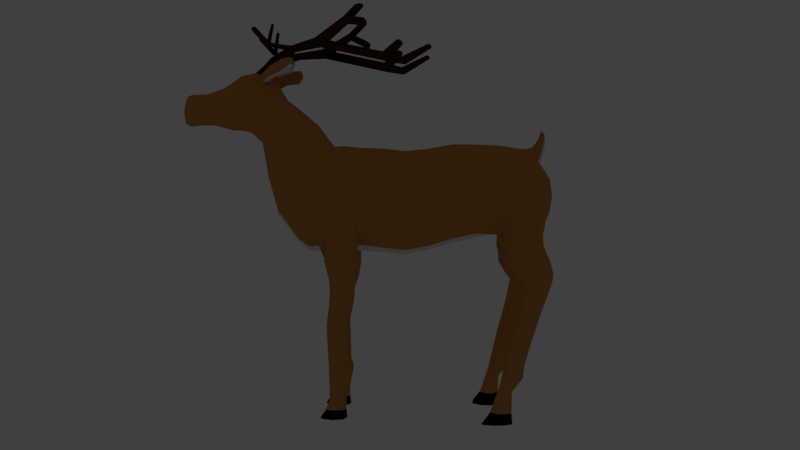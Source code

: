 # Source: Deer_v2.blend  (saved by Blender 2.73.0; exported with 4.5.12 LTS)
import bpy
from mathutils import Matrix  # noqa: F401  (used for matrix-valued properties, if any)

bpy.ops.wm.read_factory_settings(use_empty=True)
scene = bpy.context.scene
scene.name = 'Scene'

# ---- collections
col_collection_1 = bpy.data.collections.new('Collection 1'); scene.collection.children.link(col_collection_1)
col_collection_4 = bpy.data.collections.new('Collection 4'); scene.collection.children.link(col_collection_4)

# ---- materials (node trees are filled in below, after node groups)
mat_dear_skin_001 = bpy.data.materials.new('Dear Skin.001')
mat_dear_skin_001.alpha_threshold = 0.0
mat_dear_skin_001.use_transparent_shadow = False
mat_dear_skin_001.diffuse_color = (0.5815, 0.2552, 0.07325, 1.0)
mat_dear_skin_001.roughness = 0.5
mat_dear_skin_001.specular_intensity = 0.0
mat_dear_skin_001.line_color = (0.0, 0.0, 0.0, 1.0)
mat_deer_hoof = bpy.data.materials.new('Deer Hoof')
mat_deer_hoof.alpha_threshold = 0.0
mat_deer_hoof.use_transparent_shadow = False
mat_deer_hoof.diffuse_color = (0.004242, 0.004242, 0.004242, 1.0)
mat_deer_hoof.roughness = 0.5
mat_deer_hoof.line_color = (0.0, 0.0, 0.0, 1.0)
mat_antler = bpy.data.materials.new('Antler')
mat_antler.alpha_threshold = 0.0
mat_antler.use_transparent_shadow = False
mat_antler.diffuse_color = (0.0578, 0.01935, 0.009542, 1.0)
mat_antler.roughness = 0.5
mat_antler.line_color = (0.0, 0.0, 0.0, 1.0)
mat_white_fur = bpy.data.materials.new('White Fur')
mat_white_fur.alpha_threshold = 0.0
mat_white_fur.use_transparent_shadow = False
mat_white_fur.roughness = 0.5
mat_white_fur.line_color = (0.0, 0.0, 0.0, 1.0)

# ---- material node trees

# ---- world
world_world = bpy.data.worlds.new('World'); scene.world = world_world
world_world.color = (0.05088, 0.05088, 0.05088)
world_world.use_sun_shadow = False
world_world.sun_shadow_jitter_overblur = 0.0
world_world.cycles.sampling_method = 'MANUAL'
world_world.cycles.sample_map_resolution = 256
world_world.light_settings.ao_factor = 0.5

# ---- cameras
cam_camera = bpy.data.cameras.new('Camera')
cam_camera.clip_end = 1e+04
cam_camera.lens = 35.0
cam_camera.sensor_width = 32.0
cam_camera.sensor_height = 18.0
cam_camera.ortho_scale = 7.314
cam_camera.dof.focus_distance = 0.0
cam_camera.dof.aperture_fstop = 128.0

# ---- lights
light_lamp = bpy.data.lights.new('Lamp', 'POINT')
light_lamp.transmission_factor = 0.0
light_lamp.cutoff_distance = 30.0
light_lamp.energy = 0.0
light_lamp.shadow_buffer_clip_start = 1.001
light_lamp.shadow_soft_size = 0.1
light_lamp.shadow_maximum_resolution = 0.006
light_lamp.use_absolute_resolution = True
light_lamp.cycles.use_multiple_importance_sampling = False

# ---- meshes
me_cylinder = bpy.data.meshes.new('Cylinder')
me_cylinder.from_pydata([(-1.591, -0.009885, 1.368), (1.545, -0.005673, 1.337), (-1.591, 0.2594, 1.346), (1.545, 0.2923, 1.313), (-1.591, 0.507, 1.245), (1.545, 0.5664, 1.202), (-1.591, 0.7032, 1.076), (1.545, 0.7835, 1.017), (-1.591, 0.8242, 0.8618), (1.545, 0.9174, 0.7797), (-1.591, 0.8555, 0.6263), (1.545, 0.952, 0.519), (-1.591, 0.8539, 0.4077), (1.624, 0.9239, 0.2267), (-1.591, 0.645, 0.2045), (1.545, 0.719, 0.05224), (-1.591, 0.4286, 0.06916), (1.624, 0.5209, -0.058), (-1.591, -0.008898, 0.1055), (1.545, -0.001707, -0.1648), (-1.03, -0.01271, 1.384), (-0.5149, -0.01283, 1.385), (6.327e-07, -0.006577, 1.32), (0.5149, -0.005674, 1.289), (1.03, -0.005674, 1.324), (1.03, 0.2923, 1.301), (0.5149, 0.2923, 1.266), (2.09e-07, 0.2846, 1.297), (-0.5149, 0.2718, 1.363), (-1.03, 0.2572, 1.363), (1.03, 0.5664, 1.19), (0.5149, 0.5664, 1.155), (-9.787e-08, 0.5524, 1.189), (-0.5149, 0.5329, 1.257), (-1.03, 0.5048, 1.263), (1.03, 0.7835, 1.004), (0.5149, 0.7835, 0.9695), (-4.35e-07, 0.7645, 1.008), (-0.5149, 0.7397, 1.081), (-1.03, 0.7009, 1.095), (1.03, 0.9174, 0.767), (0.5149, 0.9174, 0.7322), (-7.617e-07, 0.8954, 0.7759), (-0.5149, 0.8673, 0.8545), (-1.03, 0.8219, 0.8811), (1.03, 0.952, 0.5063), (0.5149, 0.952, 0.4715), (-1.039e-06, 0.9292, 0.5212), (-0.5149, 0.9003, 0.6061), (-1.03, 0.8532, 0.6455), (1.03, 0.8831, 0.2536), (0.5149, 0.8831, 0.2188), (-1.232e-06, 0.8618, 0.2743), (-0.5149, 0.8346, 0.3654), (-1.03, 0.7909, 0.4173), (1.03, 0.719, 0.03953), (0.5149, 0.719, 0.004696), (-1.32e-06, 0.7015, 0.06514), (-0.5149, 0.6783, 0.1614), (-1.03, 0.6427, 0.2238), (1.03, 0.4795, -0.1102), (0.5149, 0.4795, -0.1451), (-1.29e-06, 0.4675, -0.08118), (-0.5149, 0.4502, 0.01873), (-1.03, 0.4264, 0.08856), (0.5149, -0.001977, -0.2124), (-1.03, -0.003752, 0.02774), (-2.127, -0.002092, 1.313), (-2.179, 0.2767, 1.258), (-2.094, 0.5247, 1.187), (-2.057, 0.7245, 1.016), (-2.011, 0.8476, 0.7982), (-2.013, 0.8674, 0.6493), (-1.836, 0.4253, 0.1327), (-1.845, -0.001025, 0.04891), (-2.482, -0.004224, 1.128), (-2.389, 0.2918, 1.144), (-2.358, 0.5466, 1.022), (-2.217, 0.7434, 0.8731), (-2.642, 0.3908, 0.3926), (-2.726, -0.003945, 0.8536), (-2.664, 0.3286, 0.8631), (-2.483, 0.5692, 0.8499), (-2.26, 0.7825, 0.785), (-2.707, 0.3603, 0.623), (-2.521, 0.5959, 0.6477), (-2.27, 0.8029, 0.6315), (-2.385, 0.8129, 0.3605), (-2.486, 0.4631, 0.1728), (-2.238, 0.4234, 0.1473), (-2.215, -0.002187, 0.06459), (-1.676, 0.9314, 0.352), (-1.967, 0.878, 0.3234), (-1.599, 0.5983, -0.08905), (-1.951, 0.5536, -0.1264), (-2.454, 0.6327, 0.06963), (-2.291, 0.5375, -0.03869), (-1.738, 0.7008, -0.3723), (-2.106, 0.6057, -0.3415), (-2.435, 0.6471, -0.1052), (-2.348, 0.5887, -0.2349), (-1.898, 0.7554, -0.5759), (-2.212, 0.6766, -0.5488), (-2.581, 0.6878, -0.2904), (-2.489, 0.6182, -0.4142), (-2.044, 0.7386, -0.6493), (-2.305, 0.6955, -0.6637), (-2.63, 0.8047, -0.5281), (-2.56, 0.6918, -0.5972), (-2.064, 0.7449, -0.6917), (-2.275, 0.7151, -0.7501), (-2.597, 0.8119, -0.6286), (-2.504, 0.7117, -0.7365), (-1.923, 0.7907, -0.9462), (-2.095, 0.7524, -1.016), (-2.353, 0.8369, -1.041), (-2.288, 0.7525, -1.042), (-1.825, 0.8206, -1.173), (-1.97, 0.7885, -1.273), (-2.24, 0.8644, -1.241), (-2.151, 0.7886, -1.298), (-1.714, 0.8593, -1.415), (-1.858, 0.8388, -1.49), (-2.089, 0.9108, -1.515), (-2.033, 0.8389, -1.514), (-1.594, 0.8982, -1.692), (-1.726, 0.8796, -1.76), (-1.953, 0.9638, -1.761), (-1.885, 0.8797, -1.781), (-1.534, 0.911, -1.849), (-1.7, 0.8936, -1.933), (-1.921, 0.9684, -1.922), (-1.851, 0.8952, -1.973), (-1.461, 0.9459, -2.02), (-1.519, 0.9133, -2.132), (-1.667, 0.9629, -2.122), (-1.635, 0.9127, -2.139), (-1.261, 0.9846, -2.358), (-1.394, 0.92, -2.371), (-1.645, 0.98, -2.366), (-1.544, 0.9186, -2.372), (-1.077, 0.9503, -2.529), (-1.278, 0.8691, -2.545), (-1.645, 0.9351, -2.537), (-1.5, 0.8671, -2.549), (-1.847, 0.9196, -0.5166), (-2.151, 1.014, -0.4514), (-1.984, 0.9473, -0.571), (-2.248, 1.013, -0.5663), (-2.629, 0.8854, -0.4708), (-2.5, 0.9893, -0.4939), (-2.005, 0.9483, -0.6136), (-2.222, 1.006, -0.6567), (-2.601, 0.9038, -0.5715), (-2.449, 0.9986, -0.6367), (-1.882, 0.9611, -0.8838), (-2.053, 1.028, -0.9311), (-2.358, 0.9732, -0.9707), (-2.248, 1.028, -0.9516), (-1.794, 0.9807, -1.115), (-1.94, 1.047, -1.195), (-2.254, 0.9898, -1.176), (-2.122, 1.047, -1.214), (-1.686, 0.9808, -1.36), (-1.836, 1.031, -1.424), (-2.109, 0.9896, -1.457), (-2.012, 1.03, -1.442), (-1.579, 1.001, -1.643), (-1.716, 1.046, -1.701), (-1.985, 0.9919, -1.726), (-1.875, 1.046, -1.718), (-1.527, 1.027, -1.802), (-1.699, 1.073, -1.874), (-1.959, 1.025, -1.879), (-1.851, 1.076, -1.909), (-1.462, 1.037, -1.977), (-1.527, 1.105, -2.078), (-1.712, 1.084, -2.066), (-1.643, 1.104, -2.082), (-1.276, 1.058, -2.347), (-1.413, 1.149, -2.356), (-1.702, 1.114, -2.35), (-1.563, 1.145, -2.355), (-1.104, 1.135, -2.503), (-1.308, 1.227, -2.499), (-1.71, 1.179, -2.488), (-1.531, 1.222, -2.496), (-2.58, 0.8632, -0.3214), (-2.466, 0.9735, -0.3578), (-1.685, 0.8916, -0.3412), (-2.027, 0.9955, -0.2435), (-2.436, 0.8192, -0.0845), (-2.34, 0.9347, -0.1321), (-1.673, 0.8478, 0.02507), (-1.859, 0.956, 0.04583), (-2.419, 0.7866, 0.1054), (-2.257, 0.9271, 0.09611), (-2.517, 0.6754, 0.2995), (1.903, -0.005673, 1.36), (1.903, 0.2923, 1.336), (1.903, 0.5664, 1.22), (1.903, 0.7835, 1.026), (1.903, 0.9174, 0.7779), (2.109, -0.005673, 1.35), (2.115, 0.2923, 1.326), (2.142, 0.5664, 1.211), (2.188, 0.7835, 1.02), (2.246, 0.9174, 0.7744), (2.276, -0.002429, 1.49), (2.295, 0.2582, 1.474), (2.386, 0.4244, 1.398), (2.539, 0.556, 1.271), (2.596, 0.6866, 1.081), (2.472, -0.008758, 1.661), (2.5, 0.2117, 1.652), (2.635, 0.3047, 1.612), (2.861, 0.3783, 1.545), (2.853, 0.5239, 1.314), (2.819, -0.001137, 1.845), (2.82, 0.1799, 1.845), (2.906, 0.2976, 1.791), (3.064, 0.374, 1.69), (3.091, 0.4421, 1.567), (3.163, -0.003051, 2.028), (3.175, 0.1732, 2.022), (3.231, 0.2829, 1.966), (3.393, 0.1876, 2.263), (3.407, 0.3009, 2.195), (3.452, 0.4201, 1.912), (3.549, -4.951e-05, 2.372), (3.604, 0.255, 2.352), (3.642, 0.3636, 2.267), (3.63, 0.4389, 2.134), (3.786, 0.09811, 2.376), (3.789, 0.3636, 2.267), (3.839, 0.4389, 2.134), (3.908, 0.5139, 1.918), (4.149, -0.001186, 2.355), (4.157, 0.2444, 2.346), (4.172, 0.3648, 2.273), (4.193, 0.4363, 2.127), (4.22, 0.4916, 1.956), (4.289, -5.48e-05, 2.299), (4.297, 0.1778, 2.29), (4.31, 0.2874, 2.224), (4.33, 0.3524, 2.107), (4.353, 0.4027, 1.951), (4.533, -0.003895, 2.201), (4.538, 0.1154, 2.195), (4.547, 0.1897, 2.149), (4.56, 0.2337, 2.067), (4.576, 0.2678, 1.944), (2.459, 0.805, 0.04478), (2.189, 0.5062, -0.06225), (2.268, -0.008032, -0.172), (1.918, -0.001707, -0.1648), (1.918, 0.4795, -0.09751), (1.918, 0.952, 0.2664), (1.918, 0.952, 0.519), (2.189, 0.9805, 0.2297), (2.268, 0.9211, 0.5293), (2.543, 0.7431, 0.05375), (2.616, 0.4608, -0.0924), (2.649, -0.008032, -0.1581), (2.439, 0.9327, 0.2627), (2.349, 0.9211, 0.5598), (2.754, 0.6941, 0.151), (2.855, 0.4608, 0.012), (2.9, -0.008032, -0.05049), (2.609, 0.854, 0.3497), (2.439, 0.9211, 0.5842), (3.164, 0.5914, 0.5076), (3.289, 0.3941, 0.389), (3.346, -0.002319, 0.3356), (2.984, 0.7265, 0.6772), (2.772, 0.7833, 0.8773), (3.401, 0.465, 0.9745), (3.535, 0.2541, 0.9315), (3.595, -0.008218, 0.9122), (3.209, 0.5308, 1.036), (2.983, 0.6159, 1.108), (3.563, 0.3347, 1.413), (3.674, 0.2244, 1.406), (3.404, 0.4103, 1.424), (3.217, 0.442, 1.436), (-2.305, -0.003158, 1.331), (-2.284, 0.2843, 1.201), (-2.436, 0.1438, 1.136), (-2.153, 0.1373, 1.285), (-2.352, 0.1406, 1.331), (-2.349, -0.003158, 1.353), (-2.493, 0.1431, 1.21), (-2.399, 0.1412, 1.349), (-2.439, -0.003158, 1.428), (-2.556, 0.1295, 1.345), (-2.497, 0.1197, 1.383), (-2.477, -0.003158, 1.478), (-2.591, 0.1108, 1.461), (-2.535, 0.1038, 1.464), (-2.509, -0.003158, 1.539), (-2.591, 0.08211, 1.526), (-2.535, 0.07571, 1.529), (-2.523, 0.03246, 1.577), (3.849, 0.2954, 1.62), (3.547, 0.4203, 1.845), (4.233, 0.2605, 1.627), (3.908, 0.203, 1.571), (3.789, 0.3878, 1.67), (3.955, -0.004164, 1.543), (3.641, 0.4205, 1.777), (4.224, 0.3843, 1.718), (4.028, 0.2605, 1.604), (3.956, 0.3843, 1.682), (4.06, -0.0007516, 1.569), (3.854, 0.4691, 1.794), (4.237, -0.001608, 1.586), (4.21, 0.4691, 1.848), (4.381, 0.1725, 1.599), (4.37, 0.2528, 1.697), (4.356, 0.3773, 1.839), (4.606, 0.1721, 1.638), (4.598, 0.2373, 1.711), (4.586, 0.2661, 1.83), (4.744, -0.008012, 2.147), (4.749, 0.1229, 2.142), (4.757, 0.1862, 2.103), (4.768, 0.2238, 2.033), (4.781, 0.2528, 1.928), (4.807, 0.1444, 1.668), (4.8, 0.2268, 1.73), (4.789, 0.2513, 1.831), (4.937, -0.0009484, 2.104), (4.941, 0.1072, 2.1), (4.948, 0.1844, 2.064), (4.958, 0.2183, 2.001), (4.97, 0.2445, 1.907), (4.993, 0.1133, 1.671), (4.987, 0.221, 1.728), (4.996, -0.0005096, 1.664), (4.978, 0.2432, 1.819), (5.101, -0.001964, 2.101), (5.105, 0.1068, 2.097), (5.112, 0.1847, 2.061), (5.122, 0.2189, 1.998), (5.135, 0.2452, 1.902), (5.158, 0.113, 1.665), (5.151, 0.2216, 1.722), (5.142, 0.2439, 1.814), (5.265, -0.004801, 2.098), (5.269, 0.1057, 2.093), (5.277, 0.1857, 2.057), (5.287, 0.2207, 1.992), (5.3, 0.2478, 1.894), (5.323, 0.112, 1.65), (5.317, 0.2235, 1.708), (5.307, 0.2464, 1.803), (5.359, -0.001574, 2.076), (5.362, 0.1101, 2.072), (5.369, 0.182, 2.039), (5.378, 0.2135, 1.981), (5.39, 0.2379, 1.893), (5.411, 0.1158, 1.674), (5.405, 0.216, 1.726), (5.397, 0.2366, 1.811), (5.444, -0.002724, 1.962), (5.446, 0.04841, 1.96), (5.448, 0.07808, 1.947), (5.452, 0.09109, 1.923), (5.457, 0.1011, 1.886), (5.466, 0.05076, 1.796), (5.463, 0.09213, 1.818), (5.467, -0.006563, 1.793), (5.46, 0.1006, 1.853), (1.545, 0.6728, -0.3394), (1.624, 0.5501, -0.3774), (2.268, 0.643, -0.2688), (2.189, 0.5423, -0.3817), (1.918, 0.528, -0.4169), (1.597, 0.6541, -0.5476), (1.658, 0.5512, -0.5544), (2.163, 0.645, -0.5457), (2.101, 0.5448, -0.5564), (1.889, 0.5247, -0.586), (1.691, 0.6395, -0.7359), (1.74, 0.558, -0.7668), (2.139, 0.6322, -0.7352), (2.09, 0.553, -0.7676), (1.922, 0.5371, -0.7795), (1.713, 0.6395, -0.9366), (1.762, 0.558, -0.9675), (2.161, 0.6322, -0.9359), (2.112, 0.553, -0.9683), (1.944, 0.5371, -0.9802), (1.799, 0.635, -1.197), (1.844, 0.5602, -1.225), (2.21, 0.6283, -1.196), (2.165, 0.5555, -1.226), (2.011, 0.5409, -1.237), (1.771, 0.6319, -1.807), (1.813, 0.5616, -1.833), (2.158, 0.6256, -1.806), (2.116, 0.5572, -1.834), (1.97, 0.5435, -1.844), (1.723, 0.63, -1.876), (1.769, 0.5394, -1.905), (2.152, 0.622, -1.89), (2.103, 0.5337, -1.906), (1.943, 0.516, -1.917), (1.722, 0.6294, -1.969), (1.767, 0.5443, -1.998), (2.153, 0.6218, -1.984), (2.09, 0.539, -1.998), (1.935, 0.5224, -2.009), (1.759, 0.6311, -2.065), (1.801, 0.5619, -2.091), (2.14, 0.625, -2.064), (2.098, 0.5576, -2.092), (1.956, 0.5441, -2.102), (1.8, 0.6263, -2.221), (1.837, 0.5642, -2.224), (2.141, 0.6208, -2.22), (2.104, 0.5603, -2.224), (1.976, 0.5482, -2.225), (1.776, 0.6287, -2.475), (1.837, 0.5087, -2.481), (2.339, 0.6181, -2.475), (2.278, 0.54, -2.481), (2.066, 0.4777, -2.483), (1.635, 0.812, -0.3728), (2.201, 0.8211, -0.3082), (1.921, 0.8885, -0.3351), (1.608, 0.7182, -0.543), (1.67, 0.8108, -0.5498), (2.174, 0.7016, -0.5411), (2.113, 0.8182, -0.5519), (1.9, 0.8417, -0.5815), (1.702, 0.708, -0.7313), (1.751, 0.8028, -0.7622), (2.15, 0.7164, -0.7306), (2.101, 0.8087, -0.763), (1.933, 0.8272, -0.7749), (1.724, 0.708, -0.9321), (1.773, 0.8028, -0.9629), (2.172, 0.7164, -0.9313), (2.123, 0.8087, -0.9637), (1.955, 0.8272, -0.9756), (2.222, 0.721, -1.191), (2.177, 0.8058, -1.221), (2.022, 0.8228, -1.232), (1.782, 0.7168, -1.802), (1.825, 0.7987, -1.829), (2.169, 0.7241, -1.802), (2.127, 0.8038, -1.83), (1.982, 0.8198, -1.84), (1.734, 0.7164, -1.871), (1.781, 0.8219, -1.901), (2.163, 0.7258, -1.885), (2.115, 0.8285, -1.901), (1.954, 0.8491, -1.913), (1.734, 0.7176, -1.965), (1.779, 0.8167, -1.993), (2.163, 0.7265, -1.979), (2.102, 0.8229, -1.994), (1.947, 0.8422, -2.005), (1.771, 0.7177, -2.06), (1.812, 0.7983, -2.087), (2.151, 0.7249, -2.06), (2.11, 0.8033, -2.087), (1.967, 0.819, -2.097), (1.811, 0.7233, -2.216), (1.848, 0.7957, -2.219), (2.153, 0.7298, -2.216), (2.115, 0.8002, -2.22), (1.987, 0.8143, -2.221), (1.789, 0.7144, -2.47), (1.851, 0.8542, -2.475), (2.353, 0.7268, -2.469), (2.291, 0.8241, -2.475), (2.08, 0.8903, -2.478), (1.855, 0.8003, -1.22), (1.81, 0.7133, -1.192), (2.272, 0.7472, -0.3036), (3.568, 0.3029, 2.318), (3.793, 0.2991, 2.371), (3.646, 0.0763, 2.371), (3.713, 0.3388, 2.312), (3.863, 0.4014, 2.2), (3.587, 0.4014, 2.2), (3.576, 0.4436, 2.315), (3.628, 0.4388, 2.245), (3.724, 0.4436, 2.315), (3.774, 0.4457, 2.221), (3.647, 0.4188, 2.361), (3.675, 0.4354, 2.232), (3.797, 0.4814, 2.249), (3.459, 0.4761, 2.223), (3.298, 0.5558, 2.382), (3.391, 0.5921, 2.313), (3.447, 0.631, 2.446), (3.552, 0.6689, 2.318), (3.346, 0.5884, 2.454), (3.446, 0.6179, 2.308), (3.555, 0.6736, 2.354), (3.273, 0.5333, 2.301), (3.01, 0.6378, 2.432), (3.114, 0.7107, 2.367), (3.175, 0.7139, 2.537), (3.292, 0.7711, 2.397), (3.063, 0.6616, 2.52), (3.175, 0.722, 2.37), (3.296, 0.7704, 2.437), (2.983, 0.6264, 2.337), (2.917, 0.6863, 2.489), (2.975, 0.7272, 2.453), (3.01, 0.729, 2.548), (3.075, 0.7611, 2.469), (2.947, 0.6996, 2.538), (3.01, 0.7335, 2.454), (3.078, 0.7607, 2.492), (2.902, 0.6799, 2.435), (3.655, 0.2574, 2.353), (3.828, 0.2759, 2.387), (3.707, 0.07162, 2.385), (3.718, 0.2985, 2.355), (3.624, 0.1098, 2.341), (3.643, 0.1977, 2.497), (3.656, 0.2556, 2.46), (3.544, 0.1313, 2.454), (3.551, 0.2089, 2.401), (3.669, 0.2379, 2.488), (3.586, 0.1451, 2.485), (3.607, 0.2497, 2.42), (3.53, 0.1599, 2.419), (3.467, 0.1633, 2.631), (3.48, 0.2212, 2.594), (3.367, 0.09693, 2.588), (3.374, 0.1745, 2.536), (3.492, 0.2035, 2.622), (3.409, 0.1107, 2.619), (3.431, 0.2153, 2.554), (3.354, 0.1254, 2.553), (3.021, 0.3778, 2.763), (3.034, 0.4357, 2.725), (2.921, 0.3114, 2.719), (2.928, 0.389, 2.667), (3.047, 0.418, 2.753), (2.963, 0.3252, 2.75), (2.985, 0.4298, 2.685), (2.908, 0.34, 2.684), (1.811, 0.729, 3.122), (1.852, 0.7813, 3.088), (1.733, 0.6663, 3.06), (1.779, 0.737, 3.01), (1.845, 0.7659, 3.118), (1.757, 0.6801, 3.098), (1.827, 0.775, 3.039), (1.744, 0.6918, 3.024), (1.405, 1.04, 3.045), (1.475, 1.079, 3.022), (1.338, 1.002, 2.969), (1.425, 1.057, 2.933), (1.451, 1.066, 3.049), (1.349, 1.009, 3.01), (1.471, 1.08, 2.971), (1.372, 1.024, 2.937), (1.587, 0.733, 3.28), (1.583, 0.8074, 3.27), (1.452, 0.6959, 3.268), (1.433, 0.7979, 3.256), (1.608, 0.7719, 3.277), (1.515, 0.6913, 3.277), (1.505, 0.8258, 3.259), (1.419, 0.7423, 3.259), (1.514, 0.7676, 3.292), (1.512, 0.7993, 3.288), (1.463, 0.7536, 3.288), (1.456, 0.7921, 3.283), (1.487, 0.7519, 3.291), (1.483, 0.8026, 3.285), (1.451, 0.7711, 3.285), (1.363, 1.054, 2.953), (1.426, 1.09, 2.975), (1.349, 1.045, 2.999), (1.413, 1.081, 3.024), (1.397, 1.076, 2.95), (1.342, 1.041, 2.973), (1.429, 1.09, 3.007), (1.384, 1.065, 3.021), (3.473, 0.4815, 2.785), (3.524, 0.5132, 2.784), (3.505, 0.4117, 2.753), (3.576, 0.4519, 2.748), (3.491, 0.5101, 2.79), (3.476, 0.4346, 2.768), (3.565, 0.4922, 2.765), (3.548, 0.4203, 2.745), (3.791, 0.4902, 3.011), (3.837, 0.522, 2.997), (3.819, 0.413, 2.989), (3.882, 0.4519, 2.966), (3.807, 0.5202, 3.009), (3.793, 0.4392, 3.003), (3.873, 0.4965, 2.977), (3.857, 0.4198, 2.974), (3.83, 0.4785, 3.017), (3.862, 0.5005, 3.007), (3.849, 0.4251, 3.002), (3.893, 0.452, 2.986), (3.841, 0.4993, 3.015), (3.831, 0.4432, 3.012), (3.886, 0.4829, 2.994), (3.875, 0.4298, 2.991), (3.409, 0.3976, 3.057), (3.441, 0.4116, 3.066), (3.429, 0.3505, 3.045), (3.42, 0.4134, 3.064), (3.411, 0.3681, 3.048), (3.467, 0.3938, 3.064), (3.456, 0.3511, 3.049), (3.416, 0.3805, 3.068), (3.438, 0.3902, 3.074), (3.462, 0.3596, 3.067), (2.322, 0.4641, 2.779), (2.32, 0.5014, 2.73), (2.485, 0.6064, 2.842), (2.444, 0.5532, 2.851), (2.358, 0.5664, 2.709), (2.43, 0.6208, 2.741), (2.481, 0.6292, 2.802), (2.367, 0.4831, 2.826), (0.5361, 0.4863, 2.538), (0.6096, 0.5945, 2.56), (0.5889, 0.6074, 2.512), (0.5506, 0.5797, 2.474), (0.5782, 0.527, 2.575), (0.6048, 0.5664, 2.583), (0.5243, 0.5284, 2.473), (0.5169, 0.4876, 2.499), (-0.02208, 0.5093, 2.742), (0.03027, 0.5741, 2.745), (0.005053, 0.5827, 2.72), (-0.02924, 0.5667, 2.702), (0.01434, 0.5332, 2.758), (0.0333, 0.5569, 2.76), (-0.0465, 0.5357, 2.705), (-0.04447, 0.5107, 2.721), (-0.02221, 0.5647, 2.735), (-0.03968, 0.5566, 2.726), (-0.01749, 0.5395, 2.754), (-0.04743, 0.528, 2.735), (0.9867, 0.6264, 2.559), (1.018, 0.6133, 2.621), (1.013, 0.5782, 2.653), (0.9767, 0.5258, 2.646), (0.9176, 0.4694, 2.601), (0.8892, 0.4679, 2.55), (0.8972, 0.5194, 2.513), (0.9326, 0.587, 2.511), (0.6405, 0.5832, 2.781), (0.6913, 0.5742, 2.809), (0.7077, 0.5495, 2.827), (0.687, 0.5128, 2.828), (0.6338, 0.4734, 2.811), (0.5912, 0.4725, 2.788), (0.573, 0.5084, 2.768), (0.5875, 0.5554, 2.763), (0.6292, 0.5531, 2.804), (0.658, 0.5481, 2.82), (0.6555, 0.5132, 2.831), (0.6254, 0.4909, 2.822), (0.6012, 0.4904, 2.809), (0.5909, 0.5108, 2.797), (0.5991, 0.5374, 2.794), (2.011, 0.528, -2.359), (2.166, 0.5612, -2.358), (1.799, 0.6317, -2.354), (1.844, 0.5492, -2.358), (2.21, 0.6243, -2.354), (2.023, 0.8364, -2.355), (2.177, 0.8006, -2.353), (1.811, 0.7157, -2.349), (1.856, 0.8117, -2.353), (2.222, 0.7242, -2.349), (5.455, -0.004643, 1.878), (5.461, -0.005603, 1.847), (5.45, -0.003684, 1.92), (5.447, -0.003204, 1.941), (5.464, -0.006083, 1.82), (-1.591, -0.2594, 1.346), (1.545, -0.2923, 1.313), (-1.591, -0.507, 1.245), (1.545, -0.5664, 1.202), (-1.591, -0.7032, 1.076), (1.545, -0.7835, 1.017), (-1.591, -0.8242, 0.8618), (1.545, -0.9174, 0.7797), (-1.591, -0.8555, 0.6263), (1.545, -0.952, 0.519), (-1.591, -0.8539, 0.4077), (1.624, -0.9239, 0.2267), (-1.591, -0.645, 0.2045), (1.545, -0.719, 0.05224), (-1.591, -0.4286, 0.06916), (1.624, -0.5209, -0.058), (1.03, -0.2923, 1.301), (0.5149, -0.2923, 1.266), (2.09e-07, -0.2846, 1.297), (-0.5149, -0.2718, 1.363), (-1.03, -0.2572, 1.363), (1.03, -0.5664, 1.19), (0.5149, -0.5664, 1.155), (-9.787e-08, -0.5524, 1.189), (-0.5149, -0.5329, 1.257), (-1.03, -0.5048, 1.263), (1.03, -0.7835, 1.004), (0.5149, -0.7835, 0.9695), (-4.35e-07, -0.7645, 1.008), (-0.5149, -0.7397, 1.081), (-1.03, -0.7009, 1.095), (1.03, -0.9174, 0.767), (0.5149, -0.9174, 0.7322), (-7.617e-07, -0.8954, 0.7759), (-0.5149, -0.8673, 0.8545), (-1.03, -0.8219, 0.8811), (1.03, -0.952, 0.5063), (0.5149, -0.952, 0.4715), (-1.039e-06, -0.9292, 0.5212), (-0.5149, -0.9003, 0.6061), (-1.03, -0.8532, 0.6455), (1.03, -0.8831, 0.2536), (0.5149, -0.8831, 0.2188), (-1.232e-06, -0.8618, 0.2743), (-0.5149, -0.8346, 0.3654), (-1.03, -0.7909, 0.4173), (1.03, -0.719, 0.03953), (0.5149, -0.719, 0.004696), (-1.32e-06, -0.7015, 0.06514), (-0.5149, -0.6783, 0.1614), (-1.03, -0.6427, 0.2238), (1.03, -0.4795, -0.1102), (0.5149, -0.4795, -0.1451), (-1.29e-06, -0.4675, -0.08118), (-0.5149, -0.4502, 0.01873), (-1.03, -0.4264, 0.08856), (1.03, -0.001335, -0.1775), (-9.15e-07, -0.001083, -0.147), (-0.5149, -0.0002437, -0.04541), (-2.179, -0.2767, 1.258), (-2.094, -0.5247, 1.187), (-2.057, -0.7245, 1.016), (-2.011, -0.8476, 0.7982), (-2.013, -0.8674, 0.6493), (-1.836, -0.4253, 0.1327), (-2.389, -0.2918, 1.144), (-2.358, -0.5466, 1.022), (-2.217, -0.7434, 0.8731), (-2.642, -0.3908, 0.3926), (-2.696, 0.0003006, 0.3723), (-2.664, -0.3286, 0.8631), (-2.483, -0.5692, 0.8499), (-2.26, -0.7825, 0.785), (-2.772, -0.0004001, 0.6003), (-2.707, -0.3603, 0.623), (-2.521, -0.5959, 0.6477), (-2.27, -0.8029, 0.6315), (-2.385, -0.8129, 0.3605), (-2.486, -0.4631, 0.1728), (-2.453, -0.000397, 0.1037), (-2.238, -0.4234, 0.1473), (-1.676, -0.9314, 0.352), (-1.967, -0.878, 0.3234), (-1.599, -0.5983, -0.08905), (-1.951, -0.5536, -0.1264), (-2.454, -0.6327, 0.06963), (-2.291, -0.5375, -0.03869), (-1.738, -0.7008, -0.3723), (-2.106, -0.6057, -0.3415), (-2.435, -0.6471, -0.1052), (-2.348, -0.5887, -0.2349), (-1.898, -0.7554, -0.5759), (-2.212, -0.6766, -0.5488), (-2.581, -0.6878, -0.2904), (-2.489, -0.6182, -0.4142), (-2.044, -0.7386, -0.6493), (-2.305, -0.6955, -0.6637), (-2.63, -0.8047, -0.5281), (-2.56, -0.6918, -0.5972), (-1.923, -0.7907, -0.9462), (-2.095, -0.7524, -1.016), (-2.353, -0.8369, -1.041), (-2.288, -0.7525, -1.042), (-1.825, -0.8206, -1.173), (-1.97, -0.7885, -1.273), (-2.24, -0.8644, -1.241), (-2.151, -0.7886, -1.298), (-1.714, -0.8593, -1.415), (-1.858, -0.8388, -1.49), (-2.089, -0.9108, -1.515), (-2.033, -0.8389, -1.514), (-1.594, -0.8982, -1.692), (-1.726, -0.8796, -1.76), (-1.953, -0.9638, -1.761), (-1.885, -0.8797, -1.781), (-1.534, -0.911, -1.849), (-1.7, -0.8936, -1.933), (-1.921, -0.9684, -1.922), (-1.851, -0.8952, -1.973), (-1.461, -0.9459, -2.02), (-1.519, -0.9133, -2.132), (-1.667, -0.9629, -2.122), (-1.635, -0.9127, -2.139), (-1.261, -0.9846, -2.358), (-1.394, -0.92, -2.371), (-1.645, -0.98, -2.366), (-1.544, -0.9186, -2.372), (-1.077, -0.9503, -2.529), (-1.278, -0.8691, -2.545), (-1.645, -0.9351, -2.537), (-1.5, -0.8671, -2.549), (-1.847, -0.9196, -0.5166), (-2.151, -1.014, -0.4514), (-1.984, -0.9473, -0.571), (-2.248, -1.013, -0.5663), (-2.629, -0.8854, -0.4708), (-2.5, -0.9893, -0.4939), (-1.882, -0.9611, -0.8838), (-2.053, -1.028, -0.9311), (-2.358, -0.9732, -0.9707), (-2.248, -1.028, -0.9516), (-1.794, -0.9807, -1.115), (-1.94, -1.047, -1.195), (-2.254, -0.9898, -1.176), (-2.122, -1.047, -1.214), (-1.686, -0.9808, -1.36), (-1.836, -1.031, -1.424), (-2.109, -0.9896, -1.457), (-2.012, -1.03, -1.442), (-1.579, -1.001, -1.643), (-1.716, -1.046, -1.701), (-1.985, -0.9919, -1.726), (-1.875, -1.046, -1.718), (-1.527, -1.027, -1.802), (-1.699, -1.073, -1.874), (-1.959, -1.025, -1.879), (-1.851, -1.076, -1.909), (-1.462, -1.037, -1.977), (-1.527, -1.105, -2.078), (-1.712, -1.084, -2.066), (-1.643, -1.104, -2.082), (-1.276, -1.058, -2.347), (-1.413, -1.149, -2.356), (-1.702, -1.114, -2.35), (-1.563, -1.145, -2.355), (-1.104, -1.135, -2.503), (-1.308, -1.227, -2.499), (-1.71, -1.179, -2.488), (-1.531, -1.222, -2.496), (-2.58, -0.8632, -0.3214), (-2.466, -0.9735, -0.3578), (-1.685, -0.8916, -0.3412), (-2.027, -0.9955, -0.2435), (-2.436, -0.8192, -0.0845), (-2.34, -0.9347, -0.1321), (-1.673, -0.8478, 0.02507), (-1.859, -0.956, 0.04583), (-2.419, -0.7866, 0.1054), (-2.257, -0.9271, 0.09611), (-2.517, -0.6754, 0.2995), (1.903, -0.2923, 1.336), (1.903, -0.5664, 1.22), (1.903, -0.7835, 1.026), (1.903, -0.9174, 0.7779), (2.115, -0.2923, 1.326), (2.142, -0.5664, 1.211), (2.188, -0.7835, 1.02), (2.246, -0.9174, 0.7744), (2.295, -0.2582, 1.474), (2.386, -0.4244, 1.398), (2.539, -0.556, 1.271), (2.596, -0.6866, 1.081), (2.5, -0.2117, 1.652), (2.635, -0.3047, 1.612), (2.861, -0.3783, 1.545), (2.853, -0.5239, 1.314), (2.82, -0.1799, 1.845), (2.906, -0.2976, 1.791), (3.064, -0.374, 1.69), (3.091, -0.4421, 1.567), (3.175, -0.1732, 2.022), (3.231, -0.2829, 1.966), (3.386, -0.005658, 2.272), (3.393, -0.1876, 2.263), (3.407, -0.3009, 2.195), (3.452, -0.4201, 1.912), (3.604, -0.255, 2.352), (3.642, -0.3636, 2.267), (3.63, -0.4389, 2.134), (3.825, -0.0002771, 2.405), (3.786, -0.09811, 2.376), (3.789, -0.3636, 2.267), (3.839, -0.4389, 2.134), (3.908, -0.5139, 1.918), (4.157, -0.2444, 2.346), (4.172, -0.3648, 2.273), (4.193, -0.4363, 2.127), (4.22, -0.4916, 1.956), (4.297, -0.1778, 2.29), (4.31, -0.2874, 2.224), (4.33, -0.3524, 2.107), (4.353, -0.4027, 1.951), (4.538, -0.1154, 2.195), (4.547, -0.1897, 2.149), (4.56, -0.2337, 2.067), (4.576, -0.2678, 1.944), (2.459, -0.805, 0.04478), (2.189, -0.5062, -0.06225), (1.918, -0.4795, -0.09751), (1.918, -0.952, 0.2664), (1.918, -0.952, 0.519), (2.189, -0.9805, 0.2297), (2.268, -0.9211, 0.5293), (2.543, -0.7431, 0.05375), (2.616, -0.4608, -0.0924), (2.439, -0.9327, 0.2627), (2.349, -0.9211, 0.5598), (2.754, -0.6941, 0.151), (2.855, -0.4608, 0.012), (2.609, -0.854, 0.3497), (2.439, -0.9211, 0.5842), (3.164, -0.5914, 0.5076), (3.289, -0.3941, 0.389), (2.984, -0.7265, 0.6772), (2.772, -0.7833, 0.8773), (3.401, -0.465, 0.9745), (3.535, -0.2541, 0.9315), (3.209, -0.5308, 1.036), (2.983, -0.6159, 1.108), (3.563, -0.3347, 1.413), (3.674, -0.2244, 1.406), (3.724, -0.002807, 1.402), (3.404, -0.4103, 1.424), (3.217, -0.442, 1.436), (-2.284, -0.2843, 1.201), (-2.436, -0.1438, 1.136), (-2.153, -0.1373, 1.285), (-2.352, -0.1406, 1.331), (-2.548, -0.0001489, 1.167), (-2.493, -0.1431, 1.21), (-2.399, -0.1412, 1.349), (-2.598, -0.0001489, 1.291), (-2.556, -0.1295, 1.345), (-2.497, -0.1197, 1.383), (-2.636, -0.0001488, 1.444), (-2.591, -0.1108, 1.461), (-2.535, -0.1038, 1.464), (-2.612, -0.0001489, 1.505), (-2.591, -0.08211, 1.526), (-2.535, -0.07571, 1.529), (-2.522, 0.0004922, 1.587), (-2.523, -0.03246, 1.577), (3.849, -0.2954, 1.62), (3.547, -0.4203, 1.845), (4.233, -0.2605, 1.627), (3.908, -0.203, 1.571), (3.789, -0.3878, 1.67), (3.641, -0.4205, 1.777), (4.224, -0.3843, 1.718), (4.028, -0.2605, 1.604), (3.956, -0.3843, 1.682), (3.854, -0.4691, 1.794), (4.21, -0.4691, 1.848), (4.381, -0.1725, 1.599), (4.37, -0.2528, 1.697), (4.385, -0.001485, 1.585), (4.356, -0.3773, 1.839), (4.606, -0.1721, 1.638), (4.598, -0.2373, 1.711), (4.61, -0.0007702, 1.628), (4.586, -0.2661, 1.83), (4.749, -0.1229, 2.142), (4.757, -0.1862, 2.103), (4.768, -0.2238, 2.033), (4.781, -0.2528, 1.928), (4.807, -0.1444, 1.668), (4.8, -0.2268, 1.73), (4.81, -0.0001409, 1.659), (4.789, -0.2513, 1.831), (4.941, -0.1072, 2.1), (4.948, -0.1844, 2.064), (4.958, -0.2183, 2.001), (4.97, -0.2445, 1.907), (4.993, -0.1133, 1.671), (4.987, -0.221, 1.728), (4.978, -0.2432, 1.819), (5.105, -0.1068, 2.097), (5.112, -0.1847, 2.061), (5.122, -0.2189, 1.998), (5.135, -0.2452, 1.902), (5.158, -0.113, 1.665), (5.151, -0.2216, 1.722), (5.161, 0.0002994, 1.658), (5.142, -0.2439, 1.814), (5.269, -0.1057, 2.093), (5.277, -0.1857, 2.057), (5.287, -0.2207, 1.992), (5.3, -0.2478, 1.894), (5.323, -0.112, 1.65), (5.317, -0.2235, 1.708), (5.326, -1.568e-05, 1.642), (5.307, -0.2464, 1.803), (5.362, -0.1101, 2.072), (5.369, -0.182, 2.039), (5.378, -0.2135, 1.981), (5.39, -0.2379, 1.893), (5.411, -0.1158, 1.674), (5.405, -0.216, 1.726), (5.414, 0.0003204, 1.666), (5.397, -0.2366, 1.811), (5.446, -0.04841, 1.96), (5.448, -0.07808, 1.947), (5.452, -0.09109, 1.923), (5.457, -0.1011, 1.886), (5.466, -0.05076, 1.796), (5.463, -0.09213, 1.818), (5.46, -0.1006, 1.853), (1.545, -0.6728, -0.3394), (1.624, -0.5501, -0.3774), (2.268, -0.643, -0.2688), (2.189, -0.5423, -0.3817), (1.918, -0.528, -0.4169), (1.597, -0.6541, -0.5476), (1.658, -0.5512, -0.5544), (2.163, -0.645, -0.5457), (2.101, -0.5448, -0.5564), (1.889, -0.5247, -0.586), (1.691, -0.6395, -0.7359), (1.74, -0.558, -0.7668), (2.139, -0.6322, -0.7352), (2.09, -0.553, -0.7676), (1.922, -0.5371, -0.7795), (1.713, -0.6395, -0.9366), (1.762, -0.558, -0.9675), (2.161, -0.6322, -0.9359), (2.112, -0.553, -0.9683), (1.944, -0.5371, -0.9802), (1.799, -0.635, -1.197), (1.844, -0.5602, -1.225), (2.21, -0.6283, -1.196), (2.165, -0.5555, -1.226), (2.011, -0.5409, -1.237), (1.771, -0.6319, -1.807), (1.813, -0.5616, -1.833), (2.158, -0.6256, -1.806), (2.116, -0.5572, -1.834), (1.97, -0.5435, -1.844), (1.723, -0.63, -1.876), (1.769, -0.5394, -1.905), (2.152, -0.622, -1.89), (2.103, -0.5337, -1.906), (1.943, -0.516, -1.917), (1.722, -0.6294, -1.969), (1.767, -0.5443, -1.998), (2.153, -0.6218, -1.984), (2.09, -0.539, -1.998), (1.935, -0.5224, -2.009), (1.759, -0.6311, -2.065), (1.801, -0.5619, -2.091), (2.14, -0.625, -2.064), (2.098, -0.5576, -2.092), (1.956, -0.5441, -2.102), (1.8, -0.6263, -2.221), (1.837, -0.5642, -2.224), (2.141, -0.6208, -2.22), (2.104, -0.5603, -2.224), (1.976, -0.5482, -2.225), (1.776, -0.6287, -2.475), (1.837, -0.5087, -2.481), (2.339, -0.6181, -2.475), (2.278, -0.54, -2.481), (2.066, -0.4777, -2.483), (1.635, -0.812, -0.3728), (2.201, -0.8211, -0.3082), (1.921, -0.8885, -0.3351), (1.608, -0.7182, -0.543), (1.67, -0.8108, -0.5498), (2.174, -0.7016, -0.5411), (2.113, -0.8182, -0.5519), (1.9, -0.8417, -0.5815), (1.702, -0.708, -0.7313), (1.751, -0.8028, -0.7622), (2.15, -0.7164, -0.7306), (2.101, -0.8087, -0.763), (1.933, -0.8272, -0.7749), (1.724, -0.708, -0.9321), (1.773, -0.8028, -0.9629), (2.172, -0.7164, -0.9313), (2.123, -0.8087, -0.9637), (1.955, -0.8272, -0.9756), (2.222, -0.721, -1.191), (2.177, -0.8058, -1.221), (2.022, -0.8228, -1.232), (1.782, -0.7168, -1.802), (1.825, -0.7987, -1.829), (2.169, -0.7241, -1.802), (2.127, -0.8038, -1.83), (1.982, -0.8198, -1.84), (1.734, -0.7164, -1.871), (1.781, -0.8219, -1.901), (2.163, -0.7258, -1.885), (2.115, -0.8285, -1.901), (1.954, -0.8491, -1.913), (1.734, -0.7176, -1.965), (1.779, -0.8167, -1.993), (2.163, -0.7265, -1.979), (2.102, -0.8229, -1.994), (1.947, -0.8422, -2.005), (1.771, -0.7177, -2.06), (1.812, -0.7983, -2.087), (2.151, -0.7249, -2.06), (2.11, -0.8033, -2.087), (1.967, -0.819, -2.097), (1.811, -0.7233, -2.216), (1.848, -0.7957, -2.219), (2.153, -0.7298, -2.216), (2.115, -0.8002, -2.22), (1.987, -0.8143, -2.221), (1.789, -0.7144, -2.47), (1.851, -0.8542, -2.475), (2.353, -0.7268, -2.469), (2.291, -0.8241, -2.475), (2.08, -0.8903, -2.478), (1.855, -0.8003, -1.22), (1.81, -0.7133, -1.192), (2.272, -0.7472, -0.3036), (3.568, -0.3029, 2.318), (3.793, -0.2991, 2.371), (3.646, -0.0763, 2.371), (3.713, -0.3388, 2.312), (3.863, -0.4014, 2.2), (3.587, -0.4014, 2.2), (3.576, -0.4436, 2.315), (3.628, -0.4388, 2.245), (3.724, -0.4436, 2.315), (3.774, -0.4457, 2.221), (3.647, -0.4188, 2.361), (3.675, -0.4354, 2.232), (3.797, -0.4814, 2.249), (3.459, -0.4761, 2.223), (3.298, -0.5558, 2.382), (3.391, -0.5921, 2.313), (3.447, -0.631, 2.446), (3.552, -0.6689, 2.318), (3.346, -0.5884, 2.454), (3.446, -0.6179, 2.308), (3.555, -0.6736, 2.354), (3.273, -0.5333, 2.301), (3.01, -0.6378, 2.432), (3.114, -0.7107, 2.367), (3.175, -0.7139, 2.537), (3.292, -0.7711, 2.397), (3.063, -0.6616, 2.52), (3.175, -0.722, 2.37), (3.296, -0.7704, 2.437), (2.983, -0.6264, 2.337), (2.917, -0.6863, 2.489), (2.975, -0.7272, 2.453), (3.01, -0.729, 2.548), (3.075, -0.7611, 2.469), (2.947, -0.6996, 2.538), (3.01, -0.7335, 2.454), (3.078, -0.7607, 2.492), (2.902, -0.6799, 2.435), (3.655, -0.2574, 2.353), (3.828, -0.2759, 2.387), (3.707, -0.07162, 2.385), (3.718, -0.2985, 2.355), (3.624, -0.1098, 2.341), (3.643, -0.1977, 2.497), (3.656, -0.2556, 2.46), (3.544, -0.1313, 2.454), (3.551, -0.2089, 2.401), (3.669, -0.2379, 2.488), (3.586, -0.1451, 2.485), (3.607, -0.2497, 2.42), (3.53, -0.1599, 2.419), (3.467, -0.1633, 2.631), (3.48, -0.2212, 2.594), (3.367, -0.09693, 2.588), (3.374, -0.1745, 2.536), (3.492, -0.2035, 2.622), (3.409, -0.1107, 2.619), (3.431, -0.2153, 2.554), (3.354, -0.1254, 2.553), (3.021, -0.3778, 2.763), (3.034, -0.4357, 2.725), (2.921, -0.3114, 2.719), (2.928, -0.389, 2.667), (3.047, -0.418, 2.753), (2.963, -0.3252, 2.75), (2.985, -0.4298, 2.685), (2.908, -0.34, 2.684), (1.811, -0.729, 3.122), (1.852, -0.7813, 3.088), (1.733, -0.6663, 3.06), (1.779, -0.737, 3.01), (1.845, -0.7659, 3.118), (1.757, -0.6801, 3.098), (1.827, -0.775, 3.039), (1.744, -0.6918, 3.024), (1.405, -1.04, 3.045), (1.475, -1.079, 3.022), (1.338, -1.002, 2.969), (1.425, -1.057, 2.933), (1.451, -1.066, 3.049), (1.349, -1.009, 3.01), (1.471, -1.08, 2.971), (1.372, -1.024, 2.937), (1.587, -0.733, 3.28), (1.583, -0.8074, 3.27), (1.452, -0.6959, 3.268), (1.433, -0.7979, 3.256), (1.608, -0.7719, 3.277), (1.515, -0.6913, 3.277), (1.505, -0.8258, 3.259), (1.419, -0.7423, 3.259), (1.514, -0.7676, 3.292), (1.512, -0.7993, 3.288), (1.463, -0.7536, 3.288), (1.456, -0.7921, 3.283), (1.487, -0.7519, 3.291), (1.483, -0.8026, 3.285), (1.451, -0.7711, 3.285), (1.363, -1.054, 2.953), (1.426, -1.09, 2.975), (1.349, -1.045, 2.999), (1.413, -1.081, 3.024), (1.397, -1.076, 2.95), (1.342, -1.041, 2.973), (1.429, -1.09, 3.007), (1.384, -1.065, 3.021), (3.473, -0.4815, 2.785), (3.524, -0.5132, 2.784), (3.505, -0.4117, 2.753), (3.576, -0.4519, 2.748), (3.491, -0.5101, 2.79), (3.476, -0.4346, 2.768), (3.565, -0.4922, 2.765), (3.548, -0.4203, 2.745), (3.791, -0.4902, 3.011), (3.837, -0.522, 2.997), (3.819, -0.413, 2.989), (3.882, -0.4519, 2.966), (3.807, -0.5202, 3.009), (3.793, -0.4392, 3.003), (3.873, -0.4965, 2.977), (3.857, -0.4198, 2.974), (3.83, -0.4785, 3.017), (3.862, -0.5005, 3.007), (3.849, -0.4251, 3.002), (3.893, -0.452, 2.986), (3.841, -0.4993, 3.015), (3.831, -0.4432, 3.012), (3.886, -0.4829, 2.994), (3.875, -0.4298, 2.991), (3.409, -0.3976, 3.057), (3.441, -0.4116, 3.066), (3.429, -0.3505, 3.045), (3.475, -0.3674, 3.056), (3.42, -0.4134, 3.064), (3.411, -0.3681, 3.048), (3.467, -0.3938, 3.064), (3.456, -0.3511, 3.049), (3.416, -0.3805, 3.068), (3.438, -0.3902, 3.074), (3.457, -0.3779, 3.072), (2.322, -0.4641, 2.779), (2.32, -0.5014, 2.73), (2.485, -0.6064, 2.842), (2.444, -0.5532, 2.851), (2.358, -0.5664, 2.709), (2.43, -0.6208, 2.741), (2.481, -0.6292, 2.802), (2.367, -0.4831, 2.826), (0.5361, -0.4863, 2.538), (0.6096, -0.5945, 2.56), (0.5889, -0.6074, 2.512), (0.5506, -0.5797, 2.474), (0.5782, -0.527, 2.575), (0.6048, -0.5664, 2.583), (0.5243, -0.5284, 2.473), (0.5169, -0.4876, 2.499), (-0.02208, -0.5093, 2.742), (0.03027, -0.5741, 2.745), (0.005053, -0.5827, 2.72), (-0.02924, -0.5667, 2.702), (0.01434, -0.5332, 2.758), (0.0333, -0.5569, 2.76), (-0.0465, -0.5357, 2.705), (-0.04447, -0.5107, 2.721), (-0.02221, -0.5647, 2.735), (-0.03968, -0.5566, 2.726), (-0.01749, -0.5395, 2.754), (-0.04743, -0.528, 2.735), (0.9867, -0.6264, 2.559), (1.018, -0.6133, 2.621), (1.013, -0.5782, 2.653), (0.9767, -0.5258, 2.646), (0.9176, -0.4694, 2.601), (0.8892, -0.4679, 2.55), (0.8972, -0.5194, 2.513), (0.9326, -0.587, 2.511), (0.6405, -0.5832, 2.781), (0.6913, -0.5742, 2.809), (0.7077, -0.5495, 2.827), (0.687, -0.5128, 2.828), (0.6338, -0.4734, 2.811), (0.5912, -0.4725, 2.788), (0.573, -0.5084, 2.768), (0.5875, -0.5554, 2.763), (0.6292, -0.5531, 2.804), (0.658, -0.5481, 2.82), (0.6555, -0.5132, 2.831), (0.6254, -0.4909, 2.822), (0.6012, -0.4904, 2.809), (0.5909, -0.5108, 2.797), (0.5991, -0.5374, 2.794), (2.011, -0.528, -2.359), (2.166, -0.5612, -2.358), (1.799, -0.6317, -2.354), (1.844, -0.5492, -2.358), (2.21, -0.6243, -2.354), (2.023, -0.8364, -2.355), (2.177, -0.8006, -2.353), (1.811, -0.7157, -2.349), (1.856, -0.8117, -2.353), (2.222, -0.7242, -2.349)], [], [(25, 3, 5, 30), (30, 5, 7, 35), (35, 7, 9, 40), (40, 9, 11, 45), (45, 11, 13, 50), (50, 13, 15, 55), (55, 15, 17, 60), (2, 29, 34, 4), (29, 28, 33, 34), (28, 27, 32, 33), (27, 26, 31, 32), (26, 25, 30, 31), (4, 34, 39, 6), (34, 33, 38, 39), (33, 32, 37, 38), (32, 31, 36, 37), (31, 30, 35, 36), (6, 39, 44, 8), (39, 38, 43, 44), (38, 37, 42, 43), (37, 36, 41, 42), (36, 35, 40, 41), (8, 44, 49, 10), (44, 43, 48, 49), (43, 42, 47, 48), (42, 41, 46, 47), (41, 40, 45, 46), (10, 49, 54, 12), (49, 48, 53, 54), (48, 47, 52, 53), (47, 46, 51, 52), (46, 45, 50, 51), (12, 54, 59, 14), (54, 53, 58, 59), (53, 52, 57, 58), (52, 51, 56, 57), (51, 50, 55, 56), (14, 59, 64, 16), (59, 58, 63, 64), (58, 57, 62, 63), (57, 56, 61, 62), (56, 55, 60, 61), (8, 10, 72, 71), (4, 6, 70, 69), (6, 8, 71, 70), (2, 4, 69, 68), (68, 69, 77, 76, 286), (69, 70, 78, 77), (77, 78, 83, 82), (76, 77, 82, 81), (83, 71, 72, 86), (82, 83, 86, 85), (81, 82, 85, 84), (78, 70, 71, 83), (84, 85, 87, 79), (92, 91, 193, 194), (91, 12, 14, 193), (767, 757, 79, 88), (86, 72, 91, 92), (72, 10, 12, 91), (16, 73, 94, 93), (73, 89, 96, 94), (89, 88, 95, 96), (94, 96, 100, 98), (93, 94, 98, 97), (96, 95, 99, 100), (97, 98, 102, 101), (100, 99, 103, 104), (98, 100, 104, 102), (101, 102, 106, 105), (104, 103, 107, 108), (102, 104, 108, 106), (105, 106, 110, 109), (108, 107, 111, 112), (106, 108, 112, 110), (109, 110, 114, 113), (112, 111, 115, 116), (110, 112, 116, 114), (113, 114, 118, 117), (116, 115, 119, 120), (114, 116, 120, 118), (120, 119, 123, 124), (118, 120, 124, 122), (117, 118, 122, 121), (124, 123, 127, 128), (122, 124, 128, 126), (121, 122, 126, 125), (128, 127, 131, 132), (126, 128, 132, 130), (125, 126, 130, 129), (130, 132, 136, 134), (129, 130, 134, 133), (132, 131, 135, 136), (134, 136, 140, 138), (133, 134, 138, 137), (136, 135, 139, 140), (138, 140, 144, 142), (137, 138, 142, 141), (140, 139, 143, 144), (145, 147, 148, 146), (147, 151, 152, 148), (150, 154, 153, 149), (148, 152, 154, 150), (151, 155, 156, 152), (154, 158, 157, 153), (152, 156, 158, 154), (155, 159, 160, 156), (158, 162, 161, 157), (156, 160, 162, 158), (162, 166, 165, 161), (160, 164, 166, 162), (159, 163, 164, 160), (166, 170, 169, 165), (164, 168, 170, 166), (163, 167, 168, 164), (170, 174, 173, 169), (168, 172, 174, 170), (167, 171, 172, 168), (172, 176, 178, 174), (171, 175, 176, 172), (174, 178, 177, 173), (176, 180, 182, 178), (175, 179, 180, 176), (178, 182, 181, 177), (180, 184, 186, 182), (179, 183, 184, 180), (182, 186, 185, 181), (183, 179, 137, 141), (179, 175, 133, 137), (175, 171, 129, 133), (171, 167, 125, 129), (167, 163, 121, 125), (163, 159, 117, 121), (159, 155, 113, 117), (155, 151, 109, 113), (151, 147, 105, 109), (181, 185, 143, 139), (177, 181, 139, 135), (173, 177, 135, 131), (169, 173, 131, 127), (165, 169, 127, 123), (161, 165, 123, 119), (157, 161, 119, 115), (153, 157, 115, 111), (149, 153, 111, 107), (149, 187, 188, 150), (148, 150, 188, 146), (146, 190, 189, 145), (188, 192, 190, 146), (187, 191, 192, 188), (192, 196, 194, 190), (190, 194, 193, 189), (191, 195, 196, 192), (88, 79, 87, 197), (95, 88, 197, 195), (87, 85, 86, 92), (87, 92, 194, 196), (195, 197, 87, 196), (193, 14, 16, 93), (193, 93, 97, 189), (101, 145, 189, 97), (145, 101, 105, 147), (191, 187, 103, 99), (187, 149, 107, 103), (195, 191, 99, 95), (66, 64, 63, 746), (64, 66, 18, 16), (73, 16, 18, 74), (89, 73, 74, 90), (90, 767, 88, 89), (761, 80, 81, 84), (757, 761, 84, 79), (80, 75, 287, 76, 81), (289, 287, 291, 292), (67, 0, 2, 68, 288), (0, 20, 29, 2), (29, 20, 21, 28), (28, 21, 22, 27), (27, 22, 23, 26), (26, 23, 24, 25), (3, 25, 24, 1), (142, 144, 143, 185, 186, 184, 183, 141), (3, 1, 198, 199), (9, 7, 201, 202), (7, 5, 200, 201), (5, 3, 199, 200), (200, 199, 204, 205), (201, 200, 205, 206), (202, 201, 206, 207), (199, 198, 203, 204), (207, 206, 211, 212), (204, 203, 208, 209), (205, 204, 209, 210), (206, 205, 210, 211), (210, 209, 214, 215), (211, 210, 215, 216), (212, 211, 216, 217), (209, 208, 213, 214), (220, 219, 224, 225), (219, 218, 223, 224), (225, 224, 226, 227), (227, 226, 230, 482, 231), (487, 232, 227, 231), (230, 229, 897, 233, 522, 484), (234, 483, 521, 233, 238, 239), (235, 486, 234, 239, 240), (236, 235, 240, 241), (233, 897, 237, 238), (241, 240, 245, 246), (238, 237, 242, 243), (239, 238, 243, 244), (240, 239, 244, 245), (245, 244, 249, 250), (246, 245, 250, 251), (243, 242, 247, 248), (244, 243, 248, 249), (13, 11, 258, 257), (19, 17, 256, 255), (257, 258, 260, 259), (255, 256, 253, 254), (254, 253, 262, 263), (252, 259, 264, 261), (259, 260, 265, 264), (253, 252, 261, 262), (263, 262, 267, 268), (264, 265, 270, 269), (261, 264, 269, 266), (262, 261, 266, 267), (267, 266, 271, 272), (268, 267, 272, 273), (269, 270, 275, 274), (266, 269, 274, 271), (274, 275, 280, 279), (271, 274, 279, 276), (272, 271, 276, 277), (273, 272, 277, 278), (219, 214, 213, 218), (221, 216, 215, 220), (220, 215, 214, 219), (222, 217, 216, 221), (277, 276, 281, 282), (279, 280, 284, 283), (276, 279, 283, 281), (260, 207, 270, 265), (258, 11, 9, 202), (207, 260, 258, 202), (212, 275, 270, 207), (280, 217, 222, 284), (287, 289, 286, 76), (289, 288, 68, 286), (285, 67, 288, 289), (285, 289, 292, 290), (287, 75, 946, 291), (291, 946, 949, 294), (290, 292, 295, 293), (292, 291, 294, 295), (293, 295, 298, 296), (294, 949, 952, 297), (295, 294, 297, 298), (296, 298, 301, 299), (297, 952, 955, 300), (298, 297, 300, 301), (302, 300, 955, 958), (299, 301, 302, 958), (302, 301, 300), (217, 280, 275, 212), (304, 222, 221, 228), (284, 222, 304, 309), (303, 281, 283, 307), (303, 312, 311, 306), (308, 306, 311, 313), (306, 282, 281, 303), (312, 303, 307, 314), (304, 228, 236, 314), (312, 314, 316, 310), (311, 312, 310, 305), (313, 311, 305, 315), (310, 316, 319, 318), (305, 310, 318, 317), (241, 316, 314, 236), (246, 319, 316, 241), (318, 319, 322, 321), (317, 318, 321, 320), (251, 322, 319, 246), (250, 249, 325, 326), (249, 248, 324, 325), (320, 321, 329, 328), (322, 251, 327, 330), (248, 247, 323, 324), (321, 322, 330, 329), (251, 250, 326, 327), (325, 324, 332, 333), (329, 330, 339, 337), (330, 327, 335, 339), (324, 323, 331, 332), (327, 326, 334, 335), (985, 328, 336, 338), (326, 325, 333, 334), (328, 329, 337, 336), (333, 332, 341, 342), (337, 339, 347, 346), (339, 335, 344, 347), (332, 331, 340, 341), (335, 334, 343, 344), (338, 336, 345, 1000), (334, 333, 342, 343), (336, 337, 346, 345), (342, 341, 349, 350), (346, 347, 355, 354), (347, 344, 352, 355), (341, 340, 348, 349), (344, 343, 351, 352), (1000, 345, 353, 1008), (343, 342, 350, 351), (345, 346, 354, 353), (350, 349, 357, 358), (354, 355, 363, 362), (355, 352, 360, 363), (349, 348, 356, 357), (352, 351, 359, 360), (1008, 353, 361, 1016), (351, 350, 358, 359), (353, 354, 362, 361), (358, 357, 365, 366), (362, 363, 372, 370), (363, 360, 368, 372), (357, 356, 364, 365), (360, 359, 367, 368), (1016, 361, 369, 371), (359, 358, 366, 367), (361, 362, 370, 369), (685, 367, 366, 686), (17, 15, 373, 374), (252, 253, 376, 375), (256, 17, 374, 377), (253, 256, 377, 376), (376, 377, 382, 381), (374, 373, 378, 379), (375, 376, 381, 380), (377, 374, 379, 382), (382, 379, 384, 387), (381, 382, 387, 386), (379, 378, 383, 384), (380, 381, 386, 385), (384, 383, 388, 389), (385, 386, 391, 390), (387, 384, 389, 392), (386, 387, 392, 391), (392, 389, 394, 397), (391, 392, 397, 396), (389, 388, 393, 394), (390, 391, 396, 395), (388, 441, 480, 393), (395, 396, 401, 400), (393, 480, 449, 398), (402, 399, 404, 407), (401, 402, 407, 406), (399, 398, 403, 404), (400, 401, 406, 405), (405, 406, 411, 410), (407, 404, 409, 412), (406, 407, 412, 411), (404, 403, 408, 409), (411, 412, 417, 416), (409, 408, 413, 414), (410, 411, 416, 415), (412, 409, 414, 417), (415, 416, 421, 420), (417, 414, 419, 422), (416, 417, 422, 421), (414, 413, 418, 419), (674, 673, 427, 426), (676, 675, 423, 424), (677, 674, 426, 425), (673, 676, 424, 427), (429, 434, 435, 430), (430, 435, 432, 428), (435, 440, 437, 432), (434, 439, 440, 435), (432, 437, 436, 431), (433, 438, 439, 434), (437, 442, 441, 436), (438, 443, 444, 439), (440, 445, 442, 437), (439, 444, 445, 440), (373, 428, 432, 431, 378), (444, 447, 448, 445), (443, 446, 447, 444), (479, 450, 449, 480), (446, 451, 452, 447), (380, 433, 481, 375), (453, 458, 455, 450), (452, 457, 458, 453), (450, 455, 454, 449), (451, 456, 457, 452), (456, 461, 462, 457), (458, 463, 460, 455), (457, 462, 463, 458), (455, 460, 459, 454), (462, 467, 468, 463), (460, 465, 464, 459), (461, 466, 467, 462), (463, 468, 465, 460), (466, 471, 472, 467), (468, 473, 470, 465), (467, 472, 473, 468), (465, 470, 469, 464), (679, 477, 478, 678), (681, 475, 474, 680), (682, 476, 477, 679), (678, 478, 475, 681), (449, 454, 403, 398), (464, 469, 418, 413), (459, 464, 413, 408), (454, 459, 408, 403), (680, 474, 423, 675), (682, 471, 420, 677), (471, 466, 415, 420), (466, 461, 410, 415), (461, 456, 405, 410), (456, 451, 400, 405), (451, 446, 395, 400), (446, 443, 390, 395), (443, 438, 385, 390), (438, 433, 380, 385), (373, 15, 13, 428), (428, 13, 257, 430), (430, 257, 259, 429), (394, 393, 398, 399), (397, 394, 399, 402), (396, 397, 402, 401), (445, 448, 479, 442), (442, 479, 480, 441), (448, 453, 450, 479), (447, 452, 453, 448), (383, 436, 441, 388), (378, 431, 436, 383), (252, 375, 481, 429, 259), (434, 429, 481, 433), (489, 493, 491, 235, 232), (486, 235, 491, 494), (487, 231, 488, 495), (236, 228, 232, 235), (234, 486, 494, 490), (485, 234, 490, 492), (232, 487, 495, 489), (485, 492, 488, 231), (492, 500, 496, 488), (494, 491, 499, 502), (491, 493, 501, 499), (493, 489, 497, 501), (490, 494, 502, 498), (492, 490, 498, 500), (489, 495, 503, 497), (495, 488, 496, 503), (500, 498, 506, 508), (497, 503, 511, 505), (503, 496, 504, 511), (500, 508, 504, 496), (502, 499, 507, 510), (499, 501, 509, 507), (501, 497, 505, 509), (498, 502, 510, 506), (509, 505, 513, 517), (506, 510, 518, 514), (508, 506, 514, 516), (505, 511, 519, 513), (511, 504, 512, 519), (508, 516, 512, 504), (510, 507, 515, 518), (507, 509, 517, 515), (513, 519, 512, 516, 514, 518, 515, 517), (520, 523, 483, 234, 485), (520, 485, 231, 482), (520, 482, 230, 484, 524), (520, 524, 532, 528), (523, 520, 528, 531), (233, 521, 529, 525), (484, 522, 530, 527), (522, 233, 525, 530), (521, 483, 526, 529), (524, 484, 527, 532), (483, 523, 531, 526), (527, 530, 538, 535), (530, 525, 533, 538), (529, 526, 534, 537), (532, 527, 535, 540), (525, 529, 537, 533), (528, 532, 540, 536), (531, 528, 536, 539), (526, 531, 539, 534), (539, 536, 544, 547), (534, 539, 547, 542), (535, 538, 546, 543), (538, 533, 541, 546), (537, 534, 542, 545), (540, 535, 543, 548), (533, 537, 545, 541), (536, 540, 548, 544), (623, 622, 551, 556), (625, 624, 553, 549), (626, 623, 556, 552), (627, 626, 552, 555), (628, 627, 555, 550), (622, 629, 554, 551), (629, 625, 549, 554), (624, 628, 550, 553), (554, 549, 557, 562), (553, 550, 558, 561), (556, 551, 559, 564), (549, 553, 561, 557), (552, 556, 564, 560), (555, 552, 560, 563), (550, 555, 563, 558), (551, 554, 562, 559), (555, 550, 566, 571), (554, 551, 567, 570), (549, 554, 570, 565), (550, 553, 569, 566), (551, 556, 572, 567), (553, 549, 565, 569), (556, 552, 568, 572), (552, 555, 571, 568), (567, 572, 579, 575), (572, 568, 576, 579), (568, 571, 578, 576), (571, 566, 574, 578), (570, 567, 575, 577), (565, 570, 577, 573), (559, 562, 582, 585), (558, 563, 581, 586), (563, 560, 584, 581), (560, 564, 580, 584), (557, 561, 583, 587), (564, 559, 585, 580), (561, 558, 586, 583), (562, 557, 587, 582), (584, 580, 585, 582, 587, 583, 586, 581), (541, 546, 593, 588), (542, 545, 592, 589), (543, 548, 595, 590), (545, 541, 588, 592), (548, 544, 591, 595), (544, 547, 594, 591), (547, 542, 589, 594), (546, 543, 590, 593), (590, 595, 603, 598), (592, 588, 596, 600), (595, 591, 599, 603), (591, 594, 602, 599), (594, 589, 597, 602), (593, 590, 598, 601), (588, 593, 601, 596), (589, 592, 600, 597), (596, 601, 609, 604), (597, 600, 608, 605), (598, 603, 611, 606), (600, 596, 604, 608), (603, 599, 607, 611), (599, 602, 610, 607), (602, 597, 605, 610), (601, 598, 606, 609), (605, 608, 604, 609, 606, 611, 607, 610), (595, 590, 614, 618), (588, 592, 615, 612), (589, 594, 617, 613), (590, 593, 616, 614), (593, 588, 612, 616), (592, 589, 613, 615), (548, 543, 622, 623), (541, 545, 624, 625), (544, 548, 623, 626), (547, 544, 626, 627), (542, 547, 627, 628), (543, 546, 629, 622), (546, 541, 625, 629), (545, 542, 628, 624), (653, 654, 630, 634), (657, 650, 632, 633), (655, 656, 636, 637), (651, 652, 635, 631), (650, 651, 631, 632), (652, 653, 634, 635), (654, 655, 637, 630), (656, 657, 633, 636), (631, 635, 643, 639), (632, 631, 639, 640), (635, 634, 642, 643), (630, 637, 645, 638), (636, 633, 641, 644), (634, 630, 638, 642), (633, 632, 640, 641), (637, 636, 644, 645), (641, 640, 646, 647), (625, 629, 654, 653), (626, 627, 650, 657), (622, 623, 656, 655), (628, 624, 652, 651), (627, 628, 651, 650), (624, 625, 653, 652), (629, 622, 655, 654), (623, 626, 657, 656), (651, 652, 660, 659), (654, 655, 663, 662), (655, 656, 664, 663), (652, 653, 661, 660), (657, 650, 658, 665), (650, 651, 659, 658), (656, 657, 665, 664), (653, 654, 662, 661), (665, 658, 666, 672), (658, 659, 667, 666), (664, 665, 672, 671), (661, 662, 669, 668), (662, 663, 670, 669), (663, 664, 671, 670), (421, 422, 673, 674), (419, 418, 675, 676), (420, 421, 674, 677), (422, 419, 676, 673), (472, 679, 678, 473), (470, 681, 680, 469), (471, 682, 679, 472), (473, 678, 681, 470), (469, 680, 675, 418), (476, 682, 677, 425), (427, 424, 423, 474, 475, 478, 477, 476, 425, 426), (221, 220, 225, 228), (307, 283, 284, 309), (612, 615, 619), (615, 613, 620, 619), (638, 645, 649), (644, 641, 647, 649), (642, 638, 649, 648), (645, 644, 649), (227, 232, 228, 225), (309, 304, 314, 307), (368, 683, 684, 372), (683, 368, 367, 685), (366, 365, 364, 686), (687, 370, 372, 684), (371, 369, 370, 687), (704, 709, 691, 689), (709, 714, 693, 691), (714, 719, 695, 693), (719, 724, 697, 695), (724, 729, 699, 697), (729, 734, 701, 699), (734, 739, 703, 701), (688, 690, 713, 708), (708, 713, 712, 707), (707, 712, 711, 706), (706, 711, 710, 705), (705, 710, 709, 704), (690, 692, 718, 713), (713, 718, 717, 712), (712, 717, 716, 711), (711, 716, 715, 710), (710, 715, 714, 709), (692, 694, 723, 718), (718, 723, 722, 717), (717, 722, 721, 716), (716, 721, 720, 715), (715, 720, 719, 714), (694, 696, 728, 723), (723, 728, 727, 722), (722, 727, 726, 721), (721, 726, 725, 720), (720, 725, 724, 719), (696, 698, 733, 728), (728, 733, 732, 727), (727, 732, 731, 726), (726, 731, 730, 725), (725, 730, 729, 724), (698, 700, 738, 733), (733, 738, 737, 732), (732, 737, 736, 731), (731, 736, 735, 730), (730, 735, 734, 729), (700, 702, 743, 738), (738, 743, 742, 737), (737, 742, 741, 736), (736, 741, 740, 735), (735, 740, 739, 734), (694, 750, 751, 696), (690, 748, 749, 692), (692, 749, 750, 694), (688, 747, 748, 690), (747, 942, 753, 754, 748), (748, 754, 755, 749), (754, 759, 760, 755), (753, 758, 759, 754), (760, 764, 751, 750), (759, 763, 764, 760), (758, 762, 763, 759), (755, 760, 750, 749), (762, 756, 765, 763), (770, 864, 863, 769), (769, 863, 700, 698), (767, 766, 756, 757), (764, 770, 769, 751), (751, 769, 698, 696), (702, 771, 772, 752), (752, 772, 774, 768), (768, 774, 773, 766), (772, 776, 778, 774), (771, 775, 776, 772), (774, 778, 777, 773), (775, 779, 780, 776), (778, 782, 781, 777), (776, 780, 782, 778), (779, 783, 784, 780), (782, 786, 785, 781), (780, 784, 786, 782), (786, 790, 789, 785), (784, 788, 790, 786), (822, 826, 825, 821), (787, 791, 792, 788), (790, 794, 793, 789), (788, 792, 794, 790), (794, 798, 797, 793), (792, 796, 798, 794), (791, 795, 796, 792), (798, 802, 801, 797), (796, 800, 802, 798), (795, 799, 800, 796), (802, 806, 805, 801), (800, 804, 806, 802), (799, 803, 804, 800), (804, 808, 810, 806), (803, 807, 808, 804), (806, 810, 809, 805), (808, 812, 814, 810), (807, 811, 812, 808), (810, 814, 813, 809), (812, 816, 818, 814), (811, 815, 816, 812), (814, 818, 817, 813), (819, 820, 822, 821), (823, 827, 828, 824), (824, 828, 826, 822), (783, 821, 825, 787), (825, 826, 830, 829), (828, 827, 831, 832), (826, 828, 832, 830), (832, 831, 835, 836), (830, 832, 836, 834), (829, 830, 834, 833), (836, 835, 839, 840), (834, 836, 840, 838), (833, 834, 838, 837), (840, 839, 843, 844), (838, 840, 844, 842), (837, 838, 842, 841), (842, 844, 848, 846), (841, 842, 846, 845), (844, 843, 847, 848), (846, 848, 852, 850), (845, 846, 850, 849), (848, 847, 851, 852), (850, 852, 856, 854), (849, 850, 854, 853), (852, 851, 855, 856), (853, 815, 811, 849), (849, 811, 807, 845), (845, 807, 803, 841), (841, 803, 799, 837), (837, 799, 795, 833), (833, 795, 791, 829), (829, 791, 787, 825), (823, 785, 789, 827), (851, 813, 817, 855), (847, 809, 813, 851), (843, 805, 809, 847), (839, 801, 805, 843), (835, 797, 801, 839), (831, 793, 797, 835), (827, 789, 793, 831), (823, 824, 858, 857), (822, 820, 858, 824), (820, 819, 859, 860), (858, 820, 860, 862), (857, 858, 862, 861), (862, 860, 864, 866), (860, 859, 863, 864), (861, 862, 866, 865), (766, 867, 765, 756), (773, 865, 867, 766), (765, 770, 764, 763), (765, 866, 864, 770), (865, 866, 765, 867), (863, 771, 702, 700), (863, 859, 775, 771), (779, 775, 859, 819), (819, 821, 783, 779), (861, 777, 781, 857), (857, 781, 785, 823), (865, 773, 777, 861), (746, 745, 741, 742), (757, 756, 762, 761), (945, 948, 947, 943), (816, 815, 853, 854, 856, 855, 817, 818), (695, 871, 870, 693), (693, 870, 869, 691), (691, 869, 868, 689), (869, 873, 872, 868), (870, 874, 873, 869), (871, 875, 874, 870), (875, 879, 878, 874), (873, 877, 876, 872), (874, 878, 877, 873), (877, 881, 880, 876), (878, 882, 881, 877), (879, 883, 882, 878), (885, 889, 888, 884), (889, 892, 891, 888), (892, 895, 1134, 894, 891), (1139, 895, 892, 896), (899, 903, 902, 898, 1173, 1135), (900, 904, 903, 899, 1138), (901, 905, 904, 900), (905, 909, 908, 904), (903, 907, 906, 902), (904, 908, 907, 903), (908, 912, 911, 907), (909, 913, 912, 908), (907, 911, 910, 906), (699, 917, 918, 697), (917, 919, 920, 918), (914, 921, 923, 919), (919, 923, 924, 920), (915, 922, 921, 914), (923, 927, 928, 924), (921, 925, 927, 923), (922, 926, 925, 921), (926, 930, 929, 925), (927, 931, 932, 928), (925, 929, 931, 927), (931, 935, 936, 932), (929, 933, 935, 931), (930, 934, 933, 929), (886, 885, 881, 882), (885, 884, 880, 881), (887, 886, 882, 883), (934, 938, 937, 933), (935, 940, 941, 936), (933, 937, 940, 935), (920, 924, 928, 875), (918, 871, 695, 697), (875, 871, 918, 920), (879, 875, 928, 932), (936, 941, 887, 883), (943, 753, 942, 945), (945, 942, 747, 944), (947, 950, 949, 946), (948, 951, 950, 947), (950, 953, 952, 949), (951, 954, 953, 950), (953, 956, 955, 952), (954, 957, 956, 953), (959, 958, 955, 956), (959, 956, 957), (883, 879, 932, 936), (961, 893, 886, 887), (941, 965, 961, 887), (960, 964, 940, 937), (960, 963, 967, 968), (963, 960, 937, 938), (968, 969, 964, 960), (961, 969, 901, 893), (968, 966, 970, 969), (967, 962, 966, 968), (966, 972, 974, 970), (962, 971, 972, 966), (905, 901, 969, 970), (909, 905, 970, 974), (972, 976, 978, 974), (971, 975, 976, 972), (973, 977, 975, 971), (913, 909, 974, 978), (912, 981, 980, 911), (977, 985, 983, 975), (911, 980, 979, 910), (975, 983, 984, 976), (978, 986, 982, 913), (976, 984, 986, 978), (913, 982, 981, 912), (980, 988, 987, 979), (984, 992, 993, 986), (986, 993, 990, 982), (982, 990, 989, 981), (981, 989, 988, 980), (983, 991, 992, 984), (988, 995, 994, 987), (992, 999, 1001, 993), (993, 1001, 997, 990), (990, 997, 996, 989), (989, 996, 995, 988), (991, 998, 999, 992), (995, 1003, 1002, 994), (999, 1007, 1009, 1001), (1001, 1009, 1005, 997), (997, 1005, 1004, 996), (1000, 1008, 1006, 998), (996, 1004, 1003, 995), (998, 1006, 1007, 999), (1003, 1011, 1010, 1002), (1007, 1015, 1017, 1009), (1009, 1017, 1013, 1005), (1005, 1013, 1012, 1004), (1008, 1016, 1014, 1006), (1004, 1012, 1011, 1003), (1006, 1014, 1015, 1007), (1011, 1019, 1018, 1010), (1015, 1023, 1024, 1017), (1017, 1024, 1021, 1013), (1013, 1021, 1020, 1012), (1012, 1020, 1019, 1011), (1014, 1022, 1023, 1015), (703, 1026, 1025, 701), (914, 1027, 1028, 915), (916, 1029, 1026, 703), (915, 1028, 1029, 916), (1028, 1033, 1034, 1029), (1026, 1031, 1030, 1025), (1027, 1032, 1033, 1028), (1029, 1034, 1031, 1026), (1034, 1039, 1036, 1031), (1033, 1038, 1039, 1034), (1031, 1036, 1035, 1030), (1032, 1037, 1038, 1033), (1036, 1041, 1040, 1035), (1037, 1042, 1043, 1038), (1039, 1044, 1041, 1036), (1038, 1043, 1044, 1039), (1044, 1049, 1046, 1041), (1043, 1048, 1049, 1044), (1041, 1046, 1045, 1040), (1042, 1047, 1048, 1043), (1040, 1045, 1132, 1093), (1047, 1052, 1053, 1048), (1045, 1050, 1101, 1132), (1054, 1059, 1056, 1051), (1053, 1058, 1059, 1054), (1051, 1056, 1055, 1050), (1052, 1057, 1058, 1053), (1057, 1062, 1063, 1058), (1059, 1064, 1061, 1056), (1058, 1063, 1064, 1059), (1056, 1061, 1060, 1055), (1063, 1068, 1069, 1064), (1061, 1066, 1065, 1060), (1062, 1067, 1068, 1063), (1064, 1069, 1066, 1061), (1067, 1072, 1073, 1068), (1069, 1074, 1071, 1066), (1068, 1073, 1074, 1069), (1066, 1071, 1070, 1065), (1327, 1078, 1079, 1326), (1329, 1076, 1075, 1328), (1330, 1077, 1078, 1327), (1326, 1079, 1076, 1329), (1081, 1082, 1087, 1086), (1082, 1080, 1084, 1087), (1087, 1084, 1089, 1092), (1086, 1087, 1092, 1091), (1084, 1083, 1088, 1089), (1085, 1086, 1091, 1090), (1089, 1088, 1093, 1094), (1090, 1091, 1096, 1095), (1092, 1089, 1094, 1097), (1091, 1092, 1097, 1096), (1025, 1030, 1083, 1084, 1080), (1096, 1097, 1100, 1099), (1095, 1096, 1099, 1098), (1131, 1132, 1101, 1102), (1098, 1099, 1104, 1103), (1032, 1027, 1133, 1085), (1105, 1102, 1107, 1110), (1104, 1105, 1110, 1109), (1102, 1101, 1106, 1107), (1103, 1104, 1109, 1108), (1108, 1109, 1114, 1113), (1110, 1107, 1112, 1115), (1109, 1110, 1115, 1114), (1107, 1106, 1111, 1112), (1114, 1115, 1120, 1119), (1112, 1111, 1116, 1117), (1113, 1114, 1119, 1118), (1115, 1112, 1117, 1120), (1118, 1119, 1124, 1123), (1120, 1117, 1122, 1125), (1119, 1120, 1125, 1124), (1117, 1116, 1121, 1122), (1332, 1331, 1130, 1129), (1334, 1333, 1126, 1127), (1335, 1332, 1129, 1128), (1331, 1334, 1127, 1130), (1101, 1050, 1055, 1106), (1116, 1065, 1070, 1121), (1111, 1060, 1065, 1116), (1106, 1055, 1060, 1111), (1333, 1328, 1075, 1126), (1335, 1330, 1072, 1123), (1123, 1072, 1067, 1118), (1118, 1067, 1062, 1113), (1113, 1062, 1057, 1108), (1108, 1057, 1052, 1103), (1103, 1052, 1047, 1098), (1098, 1047, 1042, 1095), (1095, 1042, 1037, 1090), (1090, 1037, 1032, 1085), (1025, 1080, 699, 701), (1080, 1082, 917, 699), (1082, 1081, 919, 917), (1046, 1051, 1050, 1045), (1049, 1054, 1051, 1046), (1048, 1053, 1054, 1049), (1097, 1094, 1131, 1100), (1094, 1093, 1132, 1131), (1100, 1131, 1102, 1105), (1099, 1100, 1105, 1104), (1035, 1040, 1093, 1088), (1030, 1035, 1088, 1083), (914, 919, 1081, 1133, 1027), (1086, 1085, 1133, 1081), (1141, 896, 900, 1143, 1145), (1138, 1146, 1143, 900), (1139, 1147, 1140, 895), (901, 900, 896, 893), (899, 1142, 1146, 1138), (1137, 1144, 1142, 899), (896, 1141, 1147, 1139), (1137, 895, 1140, 1144), (1144, 1140, 1148, 1152), (1146, 1154, 1151, 1143), (1143, 1151, 1153, 1145), (1145, 1153, 1149, 1141), (1142, 1150, 1154, 1146), (1144, 1152, 1150, 1142), (1141, 1149, 1155, 1147), (1147, 1155, 1148, 1140), (1152, 1160, 1158, 1150), (1149, 1157, 1163, 1155), (1155, 1163, 1156, 1148), (1152, 1148, 1156, 1160), (1154, 1162, 1159, 1151), (1151, 1159, 1161, 1153), (1153, 1161, 1157, 1149), (1150, 1158, 1162, 1154), (1161, 1169, 1165, 1157), (1158, 1166, 1170, 1162), (1160, 1168, 1166, 1158), (1157, 1165, 1171, 1163), (1163, 1171, 1164, 1156), (1160, 1156, 1164, 1168), (1162, 1170, 1167, 1159), (1159, 1167, 1169, 1161), (1165, 1169, 1167, 1170, 1166, 1168, 1164, 1171), (1172, 1137, 899, 1135, 1175), (1172, 1134, 895, 1137), (1172, 1176, 1136, 894, 1134), (1172, 1180, 1184, 1176), (1175, 1183, 1180, 1172), (898, 1177, 1181, 1173), (1136, 1179, 1182, 1174), (1174, 1182, 1177, 898), (1173, 1181, 1178, 1135), (1176, 1184, 1179, 1136), (1135, 1178, 1183, 1175), (1179, 1187, 1190, 1182), (1182, 1190, 1185, 1177), (1181, 1189, 1186, 1178), (1184, 1192, 1187, 1179), (1177, 1185, 1189, 1181), (1180, 1188, 1192, 1184), (1183, 1191, 1188, 1180), (1178, 1186, 1191, 1183), (1191, 1199, 1196, 1188), (1186, 1194, 1199, 1191), (1187, 1195, 1198, 1190), (1190, 1198, 1193, 1185), (1189, 1197, 1194, 1186), (1192, 1200, 1195, 1187), (1185, 1193, 1197, 1189), (1188, 1196, 1200, 1192), (1276, 1208, 1203, 1275), (1278, 1201, 1205, 1277), (1279, 1204, 1208, 1276), (1280, 1207, 1204, 1279), (1281, 1202, 1207, 1280), (1275, 1203, 1206, 1282), (1282, 1206, 1201, 1278), (1277, 1205, 1202, 1281), (1206, 1214, 1209, 1201), (1205, 1213, 1210, 1202), (1208, 1216, 1211, 1203), (1201, 1209, 1213, 1205), (1204, 1212, 1216, 1208), (1207, 1215, 1212, 1204), (1202, 1210, 1215, 1207), (1203, 1211, 1214, 1206), (1207, 1223, 1218, 1202), (1206, 1222, 1219, 1203), (1201, 1217, 1222, 1206), (1202, 1218, 1221, 1205), (1203, 1219, 1224, 1208), (1205, 1221, 1217, 1201), (1208, 1224, 1220, 1204), (1204, 1220, 1223, 1207), (1219, 1227, 1231, 1224), (1224, 1231, 1228, 1220), (1220, 1228, 1230, 1223), (1223, 1230, 1226, 1218), (1222, 1229, 1227, 1219), (1217, 1225, 1229, 1222), (1211, 1237, 1234, 1214), (1210, 1238, 1233, 1215), (1215, 1233, 1236, 1212), (1212, 1236, 1232, 1216), (1209, 1239, 1235, 1213), (1216, 1232, 1237, 1211), (1213, 1235, 1238, 1210), (1214, 1234, 1239, 1209), (1236, 1233, 1238, 1235, 1239, 1234, 1237, 1232), (1193, 1240, 1245, 1198), (1194, 1241, 1244, 1197), (1195, 1242, 1247, 1200), (1197, 1244, 1240, 1193), (1200, 1247, 1243, 1196), (1196, 1243, 1246, 1199), (1199, 1246, 1241, 1194), (1198, 1245, 1242, 1195), (1242, 1250, 1255, 1247), (1244, 1252, 1248, 1240), (1247, 1255, 1251, 1243), (1243, 1251, 1254, 1246), (1246, 1254, 1249, 1241), (1245, 1253, 1250, 1242), (1240, 1248, 1253, 1245), (1241, 1249, 1252, 1244), (1248, 1256, 1261, 1253), (1249, 1257, 1260, 1252), (1250, 1258, 1263, 1255), (1252, 1260, 1256, 1248), (1255, 1263, 1259, 1251), (1251, 1259, 1262, 1254), (1254, 1262, 1257, 1249), (1253, 1261, 1258, 1250), (1257, 1262, 1259, 1263, 1258, 1261, 1256, 1260), (1247, 1271, 1266, 1242), (1240, 1264, 1268, 1244), (1243, 1267, 1271, 1247), (1246, 1270, 1267, 1243), (1241, 1265, 1270, 1246), (1242, 1266, 1269, 1245), (1245, 1269, 1264, 1240), (1244, 1268, 1265, 1241), (1265, 1273, 1274, 1270), (1200, 1276, 1275, 1195), (1193, 1278, 1277, 1197), (1196, 1279, 1276, 1200), (1199, 1280, 1279, 1196), (1194, 1281, 1280, 1199), (1195, 1275, 1282, 1198), (1198, 1282, 1278, 1193), (1197, 1277, 1281, 1194), (1306, 1287, 1283, 1307), (1310, 1286, 1285, 1303), (1308, 1290, 1289, 1309), (1304, 1284, 1288, 1305), (1303, 1285, 1284, 1304), (1305, 1288, 1287, 1306), (1307, 1283, 1290, 1308), (1309, 1289, 1286, 1310), (1284, 1292, 1296, 1288), (1285, 1293, 1292, 1284), (1288, 1296, 1295, 1287), (1283, 1291, 1298, 1290), (1289, 1297, 1294, 1286), (1287, 1295, 1291, 1283), (1286, 1294, 1293, 1285), (1290, 1298, 1297, 1289), (1294, 1300, 1299, 1293), (1278, 1306, 1307, 1282), (1279, 1310, 1303, 1280), (1275, 1308, 1309, 1276), (1281, 1304, 1305, 1277), (1280, 1303, 1304, 1281), (1277, 1305, 1306, 1278), (1282, 1307, 1308, 1275), (1276, 1309, 1310, 1279), (1304, 1312, 1313, 1305), (1307, 1315, 1316, 1308), (1308, 1316, 1317, 1309), (1305, 1313, 1314, 1306), (1310, 1318, 1311, 1303), (1303, 1311, 1312, 1304), (1309, 1317, 1318, 1310), (1306, 1314, 1315, 1307), (1318, 1325, 1319, 1311), (1311, 1319, 1320, 1312), (1317, 1324, 1325, 1318), (1314, 1321, 1322, 1315), (1315, 1322, 1323, 1316), (1316, 1323, 1324, 1317), (1073, 1327, 1326, 1074), (1071, 1329, 1328, 1070), (1072, 1330, 1327, 1073), (1074, 1326, 1329, 1071), (1124, 1125, 1331, 1332), (1122, 1121, 1333, 1334), (1123, 1124, 1332, 1335), (1125, 1122, 1334, 1331), (1121, 1070, 1328, 1333), (1128, 1077, 1330, 1335), (1079, 1078, 1077, 1128, 1129, 1130, 1127, 1126, 1075, 1076), (886, 893, 889, 885), (964, 965, 941, 940), (1264, 1272, 1268), (1268, 1272, 1273, 1265), (1291, 1302, 1298), (1297, 1302, 1300, 1294), (1295, 1301, 1302, 1291), (1298, 1302, 1297), (892, 889, 893, 896), (965, 964, 969, 961), (752, 74, 18, 702), (743, 702, 18, 66), (19, 744, 60, 17), (65, 61, 60, 744), (745, 62, 61, 65), (746, 63, 62, 745), (224, 223, 890, 226), (226, 890, 229, 230), (278, 277, 282, 939), (308, 939, 282, 306), (315, 305, 317, 973), (973, 317, 320, 977), (977, 320, 328, 985), (566, 569, 573, 574), (569, 565, 573), (574, 573, 577, 575, 579, 576, 578), (591, 595, 618, 621), (594, 591, 621, 617), (613, 617, 621, 620), (616, 612, 619), (640, 639, 646), (660, 661, 668, 667), (659, 660, 667), (669, 670, 671, 672, 666, 667, 668), (619, 620, 621, 618, 614, 616), (639, 643, 646), (643, 642, 648, 646), (646, 648, 649, 647), (19, 703, 739, 744), (65, 744, 739, 740), (745, 65, 740, 741), (66, 746, 742, 743), (768, 90, 74, 752), (90, 768, 766, 767), (761, 762, 758, 80), (80, 758, 753, 943, 75), (67, 944, 747, 688, 0), (906, 910, 247, 242), (902, 906, 242, 237), (706, 705, 23, 22), (705, 704, 24, 23), (689, 1, 24, 704), (689, 868, 198, 1), (868, 872, 203, 198), (872, 876, 208, 203), (876, 880, 213, 208), (884, 888, 223, 218), (888, 891, 890, 223), (898, 902, 237, 897), (19, 255, 916, 703), (255, 254, 915, 916), (254, 263, 922, 915), (263, 268, 926, 922), (268, 273, 930, 926), (273, 278, 934, 930), (884, 218, 213, 880), (278, 939, 938, 934), (285, 945, 944, 67), (285, 290, 948, 945), (943, 947, 946, 75), (290, 293, 951, 948), (293, 296, 954, 951), (296, 299, 957, 954), (299, 958, 959, 957), (308, 963, 938, 939), (308, 313, 967, 963), (313, 315, 962, 967), (315, 973, 971, 962), (910, 979, 323, 247), (979, 987, 331, 323), (985, 338, 991, 983), (987, 994, 340, 331), (338, 1000, 998, 991), (994, 1002, 348, 340), (1002, 1010, 356, 348), (1010, 1018, 364, 356), (1016, 371, 1022, 1014), (685, 686, 1019, 1020), (1218, 1226, 1221), (1221, 1226, 1225, 1217), (1226, 1230, 1228, 1231, 1227, 1229, 1225), (1270, 1274, 1267), (1269, 1272, 1264), (1293, 1299, 1292), (1313, 1320, 1321, 1314), (1312, 1320, 1313), (1322, 1321, 1320, 1319, 1325, 1324, 1323), (1272, 1269, 1266, 1271, 1267, 1274, 1273), (1292, 1299, 1296), (1296, 1299, 1301, 1295), (1299, 1300, 1302, 1301), (1021, 1024, 684, 683), (683, 685, 1020, 1021), (1019, 686, 364, 1018), (687, 684, 1024, 1023), (371, 687, 1023, 1022), (708, 707, 21, 20), (891, 894, 229, 890), (894, 1136, 1174, 898, 897, 229), (0, 688, 708, 20), (707, 706, 22, 21), (783, 787, 788, 784)])
me_cylinder.polygons.foreach_set('use_smooth', [1, 1, 1, 1, 1, 1, 1, 1, 1, 1, 1, 1, 1, 1, 1, 1, 1, 1, 1, 1, 1, 1, 1, 1, 1, 1, 1, 1, 1, 1, 1, 1, 1, 1, 1, 1, 1, 1, 1, 1, 1, 1, 1, 1, 1, 1, 1, 1, 1, 1, 1, 1, 1, 1, 1, 1, 1, 1, 1, 1, 1, 1, 1, 1, 1, 1, 1, 1, 1, 1, 1, 1, 1, 1, 1, 1, 1, 1, 1, 1, 1, 1, 1, 1, 1, 1, 1, 1, 1, 1, 1, 1, 1, 1, 1, 1, 1, 1, 1, 1, 1, 1, 1, 1, 1, 1, 1, 1, 1, 1, 1, 1, 1, 1, 1, 1, 1, 1, 1, 1, 1, 1, 1, 1, 1, 1, 1, 1, 1, 1, 1, 1, 1, 1, 1, 1, 1, 1, 1, 1, 1, 1, 1, 1, 1, 1, 1, 1, 1, 1, 1, 1, 1, 1, 1, 1, 1, 1, 1, 1, 1, 1, 1, 1, 1, 1, 1, 1, 1, 1, 1, 1, 1, 1, 1, 1, 1, 1, 1, 1, 1, 1, 1, 1, 1, 1, 1, 1, 1, 1, 1, 1, 1, 1, 1, 1, 1, 1, 1, 1, 1, 1, 1, 1, 1, 1, 1, 1, 1, 1, 1, 1, 1, 1, 1, 1, 1, 1, 1, 1, 1, 1, 1, 1, 1, 1, 1, 1, 1, 1, 1, 1, 1, 1, 1, 1, 1, 1, 1, 1, 1, 1, 1, 1, 1, 1, 1, 1, 1, 1, 1, 1, 1, 1, 1, 1, 1, 1, 1, 1, 1, 1, 1, 1, 1, 1, 1, 1, 1, 1, 1, 1, 1, 1, 1, 1, 1, 1, 1, 1, 1, 1, 1, 1, 1, 1, 1, 1, 1, 1, 1, 1, 1, 1, 1, 1, 1, 1, 1, 1, 1, 1, 1, 1, 1, 1, 1, 1, 1, 1, 1, 1, 1, 1, 1, 1, 1, 1, 1, 1, 1, 1, 1, 1, 1, 1, 1, 1, 1, 1, 1, 1, 1, 1, 1, 1, 1, 1, 1, 1, 1, 1, 1, 1, 1, 1, 1, 1, 1, 1, 1, 1, 1, 1, 1, 1, 1, 1, 1, 1, 1, 1, 1, 1, 1, 1, 1, 1, 1, 1, 1, 1, 1, 1, 1, 1, 1, 1, 1, 1, 1, 1, 1, 1, 1, 1, 1, 1, 1, 1, 1, 1, 1, 1, 1, 1, 1, 1, 1, 1, 1, 1, 1, 1, 1, 1, 1, 1, 1, 1, 1, 1, 1, 1, 1, 1, 1, 1, 1, 1, 1, 1, 1, 1, 1, 1, 1, 1, 1, 1, 1, 1, 1, 1, 1, 1, 1, 1, 1, 1, 1, 1, 1, 1, 0, 1, 0, 0, 1, 1, 1, 1, 0, 1, 1, 0, 1, 1, 0, 1, 1, 1, 1, 1, 1, 0, 1, 1, 0, 1, 1, 1, 0, 0, 1, 1, 0, 1, 1, 1, 1, 1, 0, 1, 1, 1, 1, 1, 1, 0, 0, 0, 0, 1, 1, 1, 1, 1, 1, 1, 1, 1, 0, 0, 1, 1, 1, 1, 1, 1, 1, 1, 0, 0, 1, 0, 1, 1, 1, 1, 1, 1, 0, 1, 1, 0, 0, 1, 1, 1, 0, 0, 1, 1, 1, 1, 1, 1, 1, 1, 1, 1, 1, 0, 0, 1, 1, 1, 1, 0, 0, 1, 1, 1, 1, 1, 1, 1, 1, 0, 0, 1, 1, 1, 1, 0, 1, 1, 1, 1, 1, 1, 0, 0, 1, 1, 1, 1, 0, 1, 1, 0, 1, 1, 1, 1, 0, 1, 1, 1, 1, 0, 1, 0, 1, 0, 1, 1, 0, 1, 1, 1, 1, 1, 1, 1, 0, 0, 1, 1, 0, 0, 1, 1, 1, 1, 1, 1, 1, 1, 1, 1, 1, 1, 1, 1, 1, 1, 1, 1, 1, 1, 1, 1, 1, 1, 1, 1, 1, 1, 1, 1, 1, 1, 1, 1, 1, 1, 1, 1, 1, 1, 1, 1, 1, 1, 1, 1, 1, 1, 1, 1, 1, 1, 1, 1, 1, 1, 1, 1, 1, 1, 1, 1, 1, 1, 1, 1, 1, 1, 1, 1, 1, 1, 1, 1, 1, 1, 1, 1, 1, 1, 1, 1, 1, 1, 1, 1, 1, 1, 1, 1, 1, 1, 1, 1, 1, 1, 1, 1, 1, 1, 1, 1, 1, 1, 1, 1, 1, 1, 1, 1, 1, 1, 1, 1, 1, 1, 1, 1, 1, 1, 1, 1, 1, 1, 1, 1, 1, 1, 1, 1, 1, 1, 1, 1, 1, 1, 1, 1, 1, 1, 1, 1, 1, 1, 1, 1, 1, 1, 1, 1, 1, 1, 1, 1, 1, 1, 1, 1, 1, 1, 1, 1, 1, 1, 1, 1, 1, 1, 1, 1, 1, 1, 1, 1, 1, 1, 1, 1, 1, 1, 1, 1, 1, 1, 1, 1, 1, 1, 1, 1, 1, 1, 1, 1, 1, 1, 1, 1, 1, 1, 1, 1, 1, 1, 1, 1, 1, 1, 1, 1, 1, 1, 1, 1, 1, 1, 1, 1, 1, 1, 1, 1, 1, 1, 1, 1, 1, 1, 1, 1, 1, 1, 1, 1, 1, 1, 1, 1, 1, 1, 1, 1, 1, 1, 1, 1, 1, 1, 1, 1, 1, 1, 1, 1, 1, 1, 1, 1, 1, 1, 1, 1, 1, 1, 1, 1, 1, 1, 1, 1, 1, 1, 1, 1, 1, 1, 1, 1, 1, 1, 1, 1, 1, 1, 1, 1, 1, 1, 1, 1, 1, 1, 1, 1, 1, 1, 1, 1, 1, 1, 1, 1, 1, 1, 1, 1, 1, 1, 1, 1, 1, 1, 1, 1, 1, 1, 1, 1, 1, 1, 1, 1, 1, 1, 1, 1, 1, 1, 1, 1, 1, 1, 1, 1, 1, 1, 1, 1, 1, 1, 1, 1, 1, 1, 1, 1, 1, 1, 1, 1, 1, 1, 1, 1, 1, 1, 1, 1, 1, 1, 1, 1, 1, 1, 1, 1, 1, 1, 1, 1, 1, 1, 1, 1, 1, 1, 1, 1, 1, 1, 1, 1, 1, 1, 1, 1, 1, 1, 1, 1, 1, 1, 1, 1, 1, 1, 1, 1, 1, 1, 1, 1, 1, 1, 1, 1, 1, 1, 1, 1, 1, 1, 1, 1, 1, 1, 1, 1, 1, 0, 1, 0, 0, 1, 1, 1, 1, 0, 1, 1, 0, 1, 1, 0, 1, 1, 1, 1, 1, 1, 0, 1, 1, 0, 1, 1, 1, 0, 0, 1, 1, 0, 1, 1, 1, 1, 1, 0, 1, 1, 1, 1, 1, 1, 0, 0, 0, 0, 1, 1, 1, 1, 1, 1, 1, 1, 1, 0, 0, 1, 1, 1, 1, 1, 1, 1, 1, 0, 0, 1, 0, 1, 1, 1, 1, 1, 1, 0, 1, 1, 0, 0, 1, 1, 1, 0, 0, 1, 1, 1, 1, 1, 1, 1, 1, 1, 1, 1, 0, 0, 1, 1, 1, 1, 0, 0, 1, 1, 1, 1, 1, 1, 1, 1, 0, 0, 1, 1, 1, 1, 1, 0, 0, 1, 1, 1, 0, 1, 1, 1, 0, 0, 1, 1, 1, 1, 0, 1, 1, 0, 1, 1, 1, 1, 0, 1, 1, 1, 1, 0, 1, 0, 1, 0, 1, 1, 0, 1, 1, 1, 1, 1, 1, 1, 0, 0, 1, 1, 0, 0, 1, 1, 1, 1, 1, 1, 1, 1, 1, 1, 1, 1, 1, 1, 1, 1, 1, 1, 1, 1, 1, 1, 1, 1, 1, 1, 1, 1, 1, 1, 1, 1, 1, 1, 1, 1, 1, 1, 1, 1, 1, 1, 0, 0, 1, 0, 1, 1, 1, 1, 1, 1, 1, 1, 1, 1, 1, 1, 1, 1, 1, 1, 1, 1, 1, 1, 1, 1, 1, 1, 1, 1, 1, 1, 1, 1, 1, 1, 1, 1, 1, 1, 1, 1, 1, 1, 1, 1, 1, 1, 1, 1, 1, 1, 1, 1, 1, 1, 1, 1, 1, 1, 1, 1, 1, 1, 0, 1, 0, 1, 1, 1, 1, 1, 1, 1, 1, 1, 1, 1, 1, 1, 1, 1, 1, 1, 1])
me_cylinder.polygons.foreach_set('material_index', [0, 0, 0, 0, 0, 0, 0, 0, 0, 0, 0, 0, 0, 0, 0, 0, 0, 0, 0, 0, 0, 0, 0, 0, 0, 0, 0, 0, 0, 0, 0, 0, 0, 0, 0, 0, 0, 0, 0, 0, 0, 0, 0, 0, 0, 0, 0, 0, 0, 0, 0, 0, 0, 0, 0, 0, 0, 3, 0, 0, 0, 0, 0, 0, 0, 0, 0, 0, 0, 0, 0, 0, 0, 0, 0, 0, 0, 0, 0, 0, 0, 0, 0, 0, 0, 0, 0, 0, 0, 0, 0, 0, 0, 0, 0, 0, 1, 1, 1, 0, 0, 0, 0, 0, 0, 0, 0, 0, 0, 0, 0, 0, 0, 0, 0, 0, 0, 0, 0, 0, 0, 0, 0, 0, 1, 1, 1, 1, 0, 0, 0, 0, 0, 0, 0, 0, 1, 0, 0, 0, 0, 0, 0, 0, 0, 0, 0, 0, 0, 0, 0, 0, 0, 0, 0, 0, 0, 0, 0, 0, 0, 0, 0, 0, 0, 3, 3, 3, 3, 3, 0, 0, 0, 0, 0, 0, 0, 0, 0, 0, 0, 1, 0, 0, 0, 0, 0, 0, 0, 0, 0, 0, 0, 0, 0, 0, 0, 0, 0, 0, 0, 0, 0, 0, 0, 0, 0, 0, 0, 0, 0, 0, 0, 0, 0, 0, 0, 3, 0, 3, 3, 0, 0, 0, 3, 0, 0, 0, 0, 3, 0, 0, 0, 0, 0, 0, 0, 0, 0, 0, 0, 0, 0, 0, 0, 0, 0, 0, 0, 0, 0, 0, 3, 3, 0, 0, 0, 3, 0, 0, 3, 0, 3, 0, 0, 0, 0, 0, 0, 0, 0, 0, 0, 0, 0, 0, 0, 0, 0, 0, 0, 0, 0, 0, 0, 0, 0, 0, 0, 0, 0, 0, 0, 0, 0, 0, 0, 0, 0, 0, 0, 0, 0, 0, 0, 0, 0, 0, 0, 0, 0, 0, 0, 0, 0, 0, 0, 0, 0, 0, 0, 0, 0, 0, 0, 0, 0, 0, 0, 0, 0, 0, 0, 0, 0, 0, 0, 0, 0, 0, 0, 0, 0, 0, 0, 0, 0, 0, 0, 0, 0, 0, 0, 0, 0, 0, 0, 0, 0, 0, 0, 0, 0, 0, 0, 0, 0, 0, 0, 0, 0, 1, 1, 1, 1, 0, 0, 0, 0, 0, 0, 0, 0, 0, 0, 0, 0, 0, 0, 0, 0, 0, 0, 0, 0, 0, 0, 0, 0, 0, 0, 0, 0, 0, 0, 0, 0, 1, 1, 1, 1, 0, 0, 0, 0, 1, 0, 0, 0, 0, 0, 0, 0, 0, 0, 0, 0, 0, 0, 0, 0, 0, 0, 0, 0, 0, 0, 0, 0, 0, 0, 0, 0, 0, 0, 0, 0, 0, 0, 0, 3, 0, 0, 3, 0, 0, 3, 0, 0, 0, 0, 3, 0, 3, 0, 0, 3, 0, 0, 0, 0, 0, 0, 0, 0, 2, 2, 2, 2, 2, 2, 2, 2, 2, 2, 2, 2, 2, 2, 2, 2, 2, 2, 2, 2, 2, 2, 2, 2, 2, 2, 2, 2, 2, 2, 2, 2, 2, 2, 2, 2, 2, 2, 2, 2, 2, 2, 2, 2, 2, 2, 2, 2, 2, 2, 2, 2, 2, 2, 2, 2, 2, 2, 2, 2, 2, 2, 2, 2, 2, 2, 2, 2, 2, 2, 2, 2, 2, 2, 2, 2, 2, 2, 2, 2, 2, 2, 2, 2, 2, 2, 2, 2, 2, 2, 2, 2, 2, 2, 2, 2, 2, 2, 2, 2, 2, 2, 2, 2, 2, 2, 2, 2, 2, 2, 2, 2, 2, 2, 2, 2, 2, 2, 2, 2, 2, 2, 2, 2, 2, 2, 2, 2, 2, 2, 2, 2, 2, 2, 2, 2, 2, 2, 2, 2, 2, 0, 0, 0, 0, 0, 0, 0, 0, 0, 1, 2, 0, 0, 2, 2, 2, 2, 2, 2, 0, 0, 0, 0, 0, 0, 0, 0, 0, 0, 0, 0, 0, 0, 0, 0, 0, 0, 0, 0, 0, 0, 0, 0, 0, 0, 0, 0, 0, 0, 0, 0, 0, 0, 0, 0, 0, 0, 0, 0, 0, 0, 0, 0, 0, 0, 0, 0, 0, 0, 0, 0, 0, 0, 0, 0, 0, 0, 0, 0, 0, 0, 0, 0, 3, 0, 0, 0, 0, 0, 0, 0, 0, 0, 0, 0, 0, 0, 0, 0, 0, 0, 0, 0, 0, 0, 0, 0, 0, 0, 0, 0, 0, 0, 0, 0, 0, 0, 0, 0, 1, 1, 1, 0, 0, 0, 0, 0, 0, 0, 0, 0, 0, 0, 0, 0, 0, 0, 0, 0, 0, 0, 0, 0, 0, 1, 1, 1, 1, 0, 0, 0, 0, 0, 0, 0, 1, 0, 0, 0, 0, 0, 0, 0, 0, 0, 0, 0, 0, 0, 0, 0, 0, 0, 0, 0, 0, 0, 0, 0, 0, 0, 0, 3, 0, 0, 1, 0, 0, 0, 0, 0, 0, 0, 0, 0, 0, 0, 0, 0, 0, 0, 0, 0, 0, 0, 0, 0, 0, 0, 0, 0, 0, 0, 0, 0, 0, 0, 0, 0, 0, 0, 0, 0, 0, 0, 0, 0, 0, 0, 0, 0, 0, 0, 0, 0, 0, 0, 0, 3, 0, 3, 0, 3, 0, 3, 0, 0, 0, 0, 0, 0, 0, 0, 0, 0, 0, 0, 0, 0, 0, 0, 0, 0, 0, 0, 0, 0, 0, 0, 0, 0, 0, 0, 0, 0, 0, 0, 0, 0, 0, 0, 0, 0, 0, 0, 0, 0, 0, 0, 0, 0, 0, 0, 0, 0, 0, 0, 0, 0, 0, 0, 0, 0, 0, 0, 0, 0, 0, 0, 0, 0, 0, 0, 0, 0, 0, 0, 0, 0, 0, 0, 0, 0, 0, 0, 0, 0, 0, 0, 0, 0, 0, 0, 0, 0, 0, 0, 0, 0, 0, 0, 0, 1, 1, 1, 1, 0, 0, 0, 0, 0, 0, 0, 0, 0, 0, 0, 0, 0, 0, 0, 0, 0, 0, 0, 0, 0, 0, 0, 0, 0, 0, 0, 0, 0, 0, 0, 0, 1, 1, 1, 1, 0, 0, 0, 0, 1, 0, 0, 0, 0, 0, 0, 0, 0, 0, 0, 0, 0, 0, 0, 0, 0, 0, 0, 0, 0, 0, 0, 0, 0, 0, 0, 0, 0, 0, 0, 0, 0, 0, 0, 3, 0, 0, 3, 0, 0, 3, 0, 0, 0, 0, 3, 0, 3, 0, 0, 3, 0, 0, 0, 0, 0, 0, 0, 0, 2, 2, 2, 2, 2, 2, 2, 2, 2, 2, 2, 2, 2, 2, 2, 2, 2, 2, 2, 2, 2, 2, 2, 2, 2, 2, 2, 2, 2, 2, 2, 2, 2, 2, 2, 2, 2, 2, 2, 2, 2, 2, 2, 2, 2, 2, 2, 2, 2, 2, 2, 2, 2, 2, 2, 2, 2, 2, 2, 2, 2, 2, 2, 2, 2, 2, 2, 2, 2, 2, 2, 2, 2, 2, 2, 2, 2, 2, 2, 2, 2, 2, 2, 2, 2, 2, 2, 2, 2, 2, 2, 2, 2, 2, 2, 2, 2, 2, 2, 2, 2, 2, 2, 2, 2, 2, 2, 2, 2, 2, 2, 2, 2, 2, 2, 2, 2, 2, 2, 2, 2, 2, 2, 2, 2, 2, 2, 2, 2, 2, 2, 2, 2, 2, 2, 2, 2, 2, 2, 2, 2, 2, 2, 2, 0, 0, 0, 0, 0, 0, 0, 0, 0, 1, 2, 0, 0, 2, 2, 2, 2, 2, 2, 0, 0, 3, 3, 3, 3, 3, 3, 0, 0, 0, 0, 0, 0, 0, 2, 2, 2, 2, 2, 2, 2, 2, 2, 2, 2, 2, 2, 2, 2, 3, 3, 3, 3, 3, 3, 0, 0, 0, 0, 0, 0, 0, 0, 0, 0, 0, 0, 0, 0, 0, 3, 3, 3, 3, 3, 0, 0, 0, 0, 0, 3, 0, 0, 0, 0, 0, 0, 0, 0, 0, 0, 0, 0, 0, 0, 0, 0, 0, 0, 2, 2, 2, 2, 2, 2, 2, 2, 2, 2, 2, 2, 2, 0, 0, 0, 0, 0, 0, 0, 0, 0, 0, 0])
me_cylinder.materials.append(mat_dear_skin_001)
me_cylinder.materials.append(mat_deer_hoof)
me_cylinder.materials.append(mat_antler)
me_cylinder.materials.append(mat_white_fur)
me_cylinder.use_remesh_preserve_volume = False
me_cylinder.use_remesh_preserve_attributes = False
me_cylinder.use_mirror_vertex_groups = False
me_cylinder.update()
arm_armature = bpy.data.armatures.new('Armature')  # bones are not reproduced

# ---- objects
ob_deer = bpy.data.objects.new('Deer', me_cylinder)
ob_lamp = bpy.data.objects.new('Lamp', light_lamp)
ob_camera = bpy.data.objects.new('Camera', cam_camera)
ob_armature = bpy.data.objects.new('Armature', arm_armature)

# ---- transforms, parenting, visibility, modifiers, constraints
ob_deer.location = (0.0, 0.0, 95.51)
ob_deer.scale = (24.51, 28.56, 37.86)
ob_deer.lineart.crease_threshold = 0.0
ob_lamp.location = (4.076, 1.005, 5.904)
ob_lamp.rotation_euler = (0.6503, 0.05522, 1.866)
ob_lamp.lock_rotations_4d = False
ob_lamp.empty_display_type = 'ARROWS'
ob_lamp.color = (0.0, 0.0, 0.0, 0.0)
ob_lamp.lineart.crease_threshold = 0.0
ob_camera.location = (15.49, 482.0, 103.4)
ob_camera.rotation_euler = (1.571, 0.0, 3.142)
ob_camera.scale = (40.58, 40.58, 40.58)
ob_camera.lock_rotations_4d = False
ob_camera.empty_display_type = 'ARROWS'
ob_camera.color = (0.0, 0.0, 0.0, 0.0)
ob_camera.display_type = 'WIRE'
ob_camera.lineart.crease_threshold = 0.0
ob_armature.location = (22.96, 0.0, 132.3)
ob_armature.rotation_euler = (-0.0, 1.571, 0.0)
ob_armature.show_in_front = True
ob_armature.lineart.crease_threshold = 0.0

# ---- collection membership
col_collection_1.objects.link(ob_deer)
col_collection_1.objects.link(ob_lamp)
col_collection_1.objects.link(ob_camera)
col_collection_4.objects.link(ob_armature)

# ---- scene / render settings (as saved in the file)
scene.camera = ob_camera
scene.frame_start = 1; scene.frame_end = 250; scene.frame_set(69)
scene.render.engine = 'BLENDER_EEVEE_NEXT'
scene.render.image_settings.color_mode = 'RGB'
scene.render.image_settings.compression = 90
scene.render.resolution_percentage = 50
scene.render.dither_intensity = 0.0
scene.cycles.use_denoising = False
scene.cycles.samples = 10
scene.cycles.sampling_pattern = 'TABULATED_SOBOL'
scene.cycles.light_sampling_threshold = 0.0
scene.cycles.use_adaptive_sampling = False
scene.cycles.use_light_tree = False
scene.cycles.blur_glossy = 0.0
scene.cycles.volume_bounces = 1
scene.cycles.pixel_filter_type = 'GAUSSIAN'
scene.cycles.sample_clamp_indirect = 0.0
scene.view_settings.view_transform = 'Standard'
scene.unit_settings.scale_length = 0.01
bpy.context.view_layer.update()
